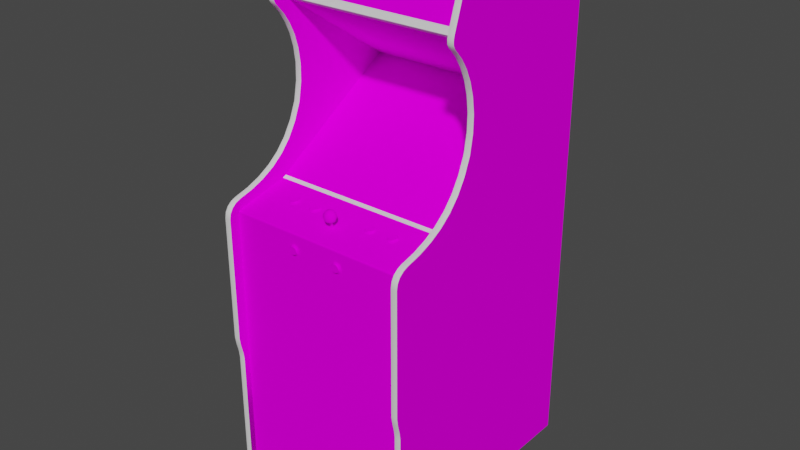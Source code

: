 # Source: elevator.blend  (saved by Blender 2.93.20; exported with 4.5.12 LTS)
import bpy
from mathutils import Matrix  # noqa: F401  (used for matrix-valued properties, if any)

bpy.ops.wm.read_factory_settings(use_empty=True)
scene = bpy.context.scene
scene.name = 'Scene'

# ---- images (referenced by path relative to the original .blend; pixels are not part of the script)
import os
ASSET_DIR = os.environ.get("B2B_ASSET_DIR", "")  # directory of the original .blend (textures are referenced by path, not embedded)
HERE = os.path.dirname(os.path.abspath(__file__))  # packed textures are extracted next to this script under _unpacked/

def load_image(name, relpath, width, height, colorspace="sRGB"):
    """Load a texture the original file referenced (path relative to the .blend, or extracted next to this script)."""
    p = next((c for c in (os.path.join(HERE, relpath), os.path.join(ASSET_DIR, relpath)) if relpath and os.path.exists(c)), "")
    if p:
        img = bpy.data.images.load(p, check_existing=True)
        img.name = name
    else:  # same state as the original file: an image datablock whose file is absent (Cycles renders it pink)
        img = bpy.data.images.new(name, width, height)
        img.source = "FILE"
        img.filepath = "//" + (relpath or name)
    img.colorspace_settings.name = colorspace
    return img
img_elevatormarqueemap_tiff = load_image('elevatormarqueemap.TIFF', 'elevatormarqueemap.TIFF', 1024, 1024, 'sRGB')
img_elevatormonitormap_tiff = load_image('elevatormonitormap.TIFF', 'elevatormonitormap.TIFF', 1024, 1024, 'sRGB')
img_elevatorbezelmap_tiff = load_image('elevatorbezelmap.TIFF', 'elevatorbezelmap.TIFF', 1024, 1024, 'sRGB')
img_elevatortexturesmap_tiff = load_image('elevatortexturesmap.TIFF', 'elevatortexturesmap.TIFF', 1024, 1024, 'sRGB')

# ---- materials (node trees are filled in below, after node groups)
mat_elevatormarquee = bpy.data.materials.new('elevatormarquee')
mat_elevatormarquee.use_transparent_shadow = False
mat_elevatormarquee.roughness = 0.8807
mat_elevatormarquee.specular_intensity = 0.0
mat_elevatormonitor = bpy.data.materials.new('elevatormonitor')
mat_elevatormonitor.use_transparent_shadow = False
mat_elevatormonitor.roughness = 0.8807
mat_elevatormonitor.specular_intensity = 0.0
mat_elevatorbezel = bpy.data.materials.new('elevatorbezel')
mat_elevatorbezel.use_transparent_shadow = False
mat_elevatorbezel.roughness = 0.8807
mat_elevatorbezel.specular_intensity = 0.0
mat_elevatortextures = bpy.data.materials.new('elevatortextures')
mat_elevatortextures.use_transparent_shadow = False
mat_elevatortextures.roughness = 0.8807
mat_elevatortextures.specular_intensity = 0.0
mat_elevatorshiny = bpy.data.materials.new('elevatorshiny')
mat_elevatorshiny.use_transparent_shadow = False
mat_elevatorshiny.roughness = 0.8114
mat_elevatorshiny.specular_intensity = 0.4471

# ---- node groups
ng_auto_smooth = bpy.data.node_groups.new('Auto Smooth', 'GeometryNodeTree')
_s = ng_auto_smooth.interface.new_socket(name='Geometry', in_out='OUTPUT', socket_type='NodeSocketGeometry')
_s = ng_auto_smooth.interface.new_socket(name='Geometry', in_out='INPUT', socket_type='NodeSocketGeometry')
_s = ng_auto_smooth.interface.new_socket(name='Angle', in_out='INPUT', socket_type='NodeSocketFloat')
_s.subtype = 'ANGLE'
_s.min_value = 0.0
_s.max_value = 3.142
ng_auto_smooth.is_modifier = True
_N = ng_auto_smooth.nodes; _L = ng_auto_smooth.links
n0 = _N.new('NodeGroupOutput'); n0.name = 'Group Output'; n0.location = (480, -100)
n1 = _N.new('NodeGroupInput'); n1.name = 'Group Input'; n1.location = (-420, -300)
n2 = _N.new('NodeGroupInput'); n2.name = 'Group Input.001'; n2.location = (-60, -100)
n3 = _N.new('GeometryNodeSetShadeSmooth'); n3.name = 'Set Shade Smooth'; n3.location = (120, -100)
n3.domain = 'EDGE'
n4 = _N.new('GeometryNodeSetShadeSmooth'); n4.name = 'Set Shade Smooth.001'; n4.location = (300, -100)
n5 = _N.new('GeometryNodeInputMeshEdgeAngle'); n5.name = 'Edge Angle'; n5.location = (-420, -220)
n6 = _N.new('GeometryNodeInputEdgeSmooth'); n6.name = 'Is Edge Smooth'; n6.location = (-60, -160)
n7 = _N.new('GeometryNodeInputShadeSmooth'); n7.name = 'Is Face Smooth'; n7.location = (-240, -340)
n8 = _N.new('FunctionNodeBooleanMath'); n8.name = 'Boolean Math'; n8.location = (-60, -220)
n9 = _N.new('FunctionNodeCompare'); n9.name = 'Compare'; n9.location = (-240, -180)
n9.operation = 'LESS_EQUAL'
_L.new(n5.outputs[0], n9.inputs[0])
_L.new(n4.outputs[0], n0.inputs[0])
_L.new(n1.outputs[1], n9.inputs[1])
_L.new(n9.outputs[0], n8.inputs[0])
_L.new(n7.outputs[0], n8.inputs[1])
_L.new(n2.outputs[0], n3.inputs[0])
_L.new(n6.outputs[0], n3.inputs[1])
_L.new(n3.outputs[0], n4.inputs[0])
_L.new(n8.outputs[0], n3.inputs[2])
n0.is_active_output = True

# ---- material node trees
mat_elevatormarquee.use_nodes = True; mat_elevatormarquee.node_tree.nodes.clear()
_N = mat_elevatormarquee.node_tree.nodes; _L = mat_elevatormarquee.node_tree.links
n0 = _N.new('ShaderNodeBsdfPrincipled'); n0.name = 'Principled BSDF'; n0.location = (10, 300)
n0.distribution = 'GGX'
n0.subsurface_method = 'BURLEY'
n0.inputs[2].default_value = 0.8807
n0.inputs[3].default_value = 1.45
n0.inputs[13].default_value = 0.0
n0.inputs[27].default_value = (0.0, 0.0, 0.0, 1.0)
n0.inputs[28].default_value = 1.0
n1 = _N.new('ShaderNodeOutputMaterial'); n1.name = 'Material Output'; n1.location = (300, 300)
n2 = _N.new('ShaderNodeTexImage'); n2.name = 'Image Texture'; n2.location = (-300, 600)
n2.image = img_elevatormarqueemap_tiff
_L.new(n0.outputs[0], n1.inputs[0])
_L.new(n2.outputs[0], n0.inputs[0])
n1.is_active_output = True
mat_elevatormonitor.use_nodes = True; mat_elevatormonitor.node_tree.nodes.clear()
_N = mat_elevatormonitor.node_tree.nodes; _L = mat_elevatormonitor.node_tree.links
n0 = _N.new('ShaderNodeBsdfPrincipled'); n0.name = 'Principled BSDF'; n0.location = (10, 300)
n0.distribution = 'GGX'
n0.subsurface_method = 'BURLEY'
n0.inputs[2].default_value = 0.8807
n0.inputs[3].default_value = 1.45
n0.inputs[13].default_value = 0.0
n0.inputs[27].default_value = (0.0, 0.0, 0.0, 1.0)
n0.inputs[28].default_value = 1.0
n1 = _N.new('ShaderNodeOutputMaterial'); n1.name = 'Material Output'; n1.location = (300, 300)
n2 = _N.new('ShaderNodeTexImage'); n2.name = 'Image Texture'; n2.location = (-300, 600)
n2.image = img_elevatormonitormap_tiff
_L.new(n0.outputs[0], n1.inputs[0])
_L.new(n2.outputs[0], n0.inputs[0])
n1.is_active_output = True
mat_elevatorbezel.use_nodes = True; mat_elevatorbezel.node_tree.nodes.clear()
_N = mat_elevatorbezel.node_tree.nodes; _L = mat_elevatorbezel.node_tree.links
n0 = _N.new('ShaderNodeBsdfPrincipled'); n0.name = 'Principled BSDF'; n0.location = (10, 300)
n0.distribution = 'GGX'
n0.subsurface_method = 'BURLEY'
n0.inputs[2].default_value = 0.8807
n0.inputs[3].default_value = 1.45
n0.inputs[13].default_value = 0.0
n0.inputs[27].default_value = (0.0, 0.0, 0.0, 1.0)
n0.inputs[28].default_value = 1.0
n1 = _N.new('ShaderNodeOutputMaterial'); n1.name = 'Material Output'; n1.location = (300, 300)
n2 = _N.new('ShaderNodeTexImage'); n2.name = 'Image Texture'; n2.location = (-300, 600)
n2.image = img_elevatorbezelmap_tiff
_L.new(n0.outputs[0], n1.inputs[0])
_L.new(n2.outputs[0], n0.inputs[0])
n1.is_active_output = True
mat_elevatortextures.use_nodes = True; mat_elevatortextures.node_tree.nodes.clear()
_N = mat_elevatortextures.node_tree.nodes; _L = mat_elevatortextures.node_tree.links
n0 = _N.new('ShaderNodeBsdfPrincipled'); n0.name = 'Principled BSDF'; n0.location = (10, 300)
n0.distribution = 'GGX'
n0.subsurface_method = 'BURLEY'
n0.inputs[2].default_value = 0.8807
n0.inputs[3].default_value = 1.45
n0.inputs[13].default_value = 0.0
n0.inputs[27].default_value = (0.0, 0.0, 0.0, 1.0)
n0.inputs[28].default_value = 1.0
n1 = _N.new('ShaderNodeOutputMaterial'); n1.name = 'Material Output'; n1.location = (300, 300)
n2 = _N.new('ShaderNodeTexImage'); n2.name = 'Image Texture'; n2.location = (-300, 600)
n2.image = img_elevatortexturesmap_tiff
_L.new(n0.outputs[0], n1.inputs[0])
_L.new(n2.outputs[0], n0.inputs[0])
n1.is_active_output = True
mat_elevatorshiny.use_nodes = True; mat_elevatorshiny.node_tree.nodes.clear()
_N = mat_elevatorshiny.node_tree.nodes; _L = mat_elevatorshiny.node_tree.links
n0 = _N.new('ShaderNodeBsdfPrincipled'); n0.name = 'Principled BSDF'; n0.location = (10, 300)
n0.distribution = 'GGX'
n0.subsurface_method = 'BURLEY'
n0.inputs[2].default_value = 0.8114
n0.inputs[3].default_value = 1.45
n0.inputs[13].default_value = 0.4471
n0.inputs[27].default_value = (0.0, 0.0, 0.0, 1.0)
n0.inputs[28].default_value = 1.0
n1 = _N.new('ShaderNodeOutputMaterial'); n1.name = 'Material Output'; n1.location = (300, 300)
_L.new(n0.outputs[0], n1.inputs[0])
n1.is_active_output = True

# ---- world
world_world = bpy.data.worlds.new('World'); scene.world = world_world
world_world.use_nodes = True; world_world.node_tree.nodes.clear()
_N = world_world.node_tree.nodes; _L = world_world.node_tree.links
n0 = _N.new('ShaderNodeOutputWorld'); n0.name = 'World Output'; n0.location = (300, 300)
n1 = _N.new('ShaderNodeBackground'); n1.name = 'Background'; n1.location = (10, 300)
n1.inputs[0].default_value = (0.05088, 0.05088, 0.05088, 1.0)
_L.new(n1.outputs[0], n0.inputs[0])
n0.is_active_output = True
world_world.color = (0.05088, 0.05088, 0.05088)
world_world.use_sun_shadow = False
world_world.sun_shadow_jitter_overblur = 0.0

# ---- meshes
me_elevator = bpy.data.meshes.new('elevator')
me_elevator.from_pydata([(-0.2878, 0.6891, -0.0945), (0.2837, 0.6891, -0.0945), (-0.1206, 0.0727, -0.1219), (-0.002087, 0.07345, -0.1206), (-0.002087, 0.122, -0.1919), (-0.1219, 0.1199, -0.1928), (-0.002087, 0.1628, -0.2665), (0.1164, 0.161, -0.2662), (-0.1206, 0.161, -0.2662), (0.1164, 0.0727, -0.1219), (0.1177, 0.1199, -0.1928), (0.188, 0.1582, -0.2651), (-0.1176, 0.1846, -0.311), (-0.1827, 0.1805, -0.3055), (0.1134, 0.1846, -0.311), (-0.1176, 0.04299, -0.07961), (0.191, 0.1172, -0.1939), (-0.2878, 0.2851, -0.4131), (-0.2878, 0.02921, -0.00376), (0.2837, 0.2851, -0.4131), (-0.3069, 0.07046, 0.04322), (-0.3069, 0.09914, 0.007708), (0.2837, 0.07046, 0.04322), (0.2837, 0.09914, 0.007708), (-0.2878, 0.07046, 0.04322), (-0.2878, -0.414, 0.2129), (-0.2878, 0.09914, 0.007708), (0.3027, 0.3956, -0.4387), (0.3027, 0.1777, -0.04925), (0.3027, -0.4631, 0.2032), (0.2837, 0.5845, -0.5438), (0.2837, -0.4877, 0.1998), (0.3027, -0.4877, 0.1998), (0.3027, 0.3994, -0.4477), (-0.3069, -0.4877, 0.1998), (-0.2878, 0.5845, -0.5438), (-0.3069, 0.5567, 0.004858), (0.2837, 0.5567, 0.004858), (0.2837, 0.7342, -0.083), (0.2837, 0.1777, -0.04925), (-0.2878, 0.5567, 0.004858), (-0.2878, 0.7342, -0.083), (-0.2878, 0.1777, -0.04925), (0.2837, -0.8745, -0.5438), (0.2837, -0.8745, 0.1802), (0.2837, -0.117, 0.1802), (-0.2878, -0.8745, 0.1802), (-0.2878, -0.117, 0.1802), (-0.2878, -0.8745, -0.5438), (-0.2878, 0.5646, -0.5438), (0.2837, 0.5646, -0.5438), (0.3027, 0.09914, 0.007708), (0.3027, 0.07046, 0.04322), (0.3027, -0.414, 0.2129), (0.2837, 0.5226, -0.05686), (0.2837, 0.4252, -0.06281), (0.2837, 0.4608, -0.04646), (-0.2878, 0.4252, -0.06281), (-0.2878, 0.4608, -0.04646), (0.3027, 0.5845, -0.5438), (0.2837, -0.0139, 0.1741), (-0.2878, 0.02406, 0.007847), (-0.2878, -0.0139, 0.1741), (0.2837, 0.02406, 0.007847), (-0.3069, 0.229, -0.06978), (-0.00697, 0.04464, 0.1366), (0.003225, 0.03402, 0.1381), (0.002796, 0.04464, 0.1366), (-0.01228, 0.03402, 0.1041), (-0.009872, 0.02426, 0.1079), (-0.01518, 0.02426, 0.114), (-0.2335, -0.9218, -0.4876), (0.3027, 0.5567, 0.004858), (0.3027, 0.5306, -0.04399), (0.1993, -0.9218, -0.4451), (0.3027, 0.5222, -0.04907), (0.2837, -0.01972, 0.18), (-0.2878, -0.01972, 0.18), (0.1741, 0.01813, 0.06253), (0.1608, 0.01641, 0.07004), (0.2292, -0.938, -0.4135), (-0.2334, -0.938, -0.4135), (-0.2334, -0.8745, -0.4135), (0.2292, -0.938, 0.1099), (0.2292, -0.8745, -0.4135), (-0.2334, -0.938, 0.1099), (0.2292, -0.8745, 0.1099), (-0.2334, -0.8745, 0.1099), (0.06156, -0.05993, 0.1864), (0.3027, 0.7361, -0.07191), (-0.007654, 0.05276, 0.1113), (-0.01785, 0.04464, 0.1128), (-0.01146, 0.05276, 0.1157), (0.01367, 0.04464, 0.1128), (0.01507, 0.03402, 0.1122), (0.008108, 0.03402, 0.1041), (-0.2335, -0.9006, -0.4664), (-0.2035, -0.9006, -0.4664), (-0.2035, -0.9218, -0.4876), (-0.07492, -0.05222, 0.1864), (-0.0984, 0.01813, 0.06253), (-0.09129, 0.01377, 0.08156), (0.0984, 0.01813, 0.06253), (0.08504, 0.01641, 0.07004), (-0.1875, 0.01641, 0.07004), (-0.083, -0.07442, 0.1864), (0.2837, -0.03038, 0.2129), (0.3027, -0.03038, 0.2129), (-0.3069, 0.3837, -0.07486), (-0.2878, 0.3369, -0.08107), (-0.2878, 0.3837, -0.07486), (0.2837, 0.3369, -0.08107), (0.2293, -0.9006, -0.4664), (0.2293, -0.9218, -0.4876), (-0.2335, -0.8756, -0.431), (0.2293, -0.8756, -0.431), (0.1993, -0.8756, -0.431), (0.1993, -0.8756, -0.5018), (0.2293, -0.8756, -0.5018), (0.1661, 0.01318, 0.08417), (-0.007399, 0.03402, 0.1381), (-0.006143, 0.02426, 0.1338), (0.001969, 0.02426, 0.1338), (-0.01924, 0.03402, 0.1122), (-0.01634, 0.02426, 0.122), (-0.02075, 0.03402, 0.1227), (0.2837, 0.7017, -0.05368), (-0.1065, 0.01318, 0.08417), (-0.07389, -0.08168, 0.1801), (-0.06804, -0.07955, 0.1801), (-0.07101, -0.07442, 0.1832), (-0.06501, -0.06403, 0.1832), (-0.06573, -0.06813, 0.1832), (-0.06016, -0.07015, 0.1801), (-0.002087, 0.01768, 0.12), (0.005698, 0.02426, 0.1079), (0.08735, 0.00587, 0.08777), (0.0932, 0.005396, 0.08985), (0.09423, 0.009713, 0.08484), (0.1076, 0.01143, 0.07732), (0.1055, 0.01063, 0.08084), (0.11, 0.006759, 0.08387), (-0.2335, -0.9218, -0.4451), (-0.2035, -0.9306, -0.4664), (0.06684, -0.07442, 0.1864), (-0.09129, 0.01721, 0.06653), (0.01101, 0.04464, 0.1313), (0.01658, 0.03402, 0.1227), (0.01507, 0.04464, 0.1225), (-0.002087, 0.05578, 0.12), (0.1858, 0.0119, 0.0614), (0.181, 0.01279, 0.0575), (0.1781, 0.01466, 0.06319), (-0.1882, 0.01235, 0.07332), (-0.1875, 0.01326, 0.06932), (-0.1931, 0.0107, 0.06666), (-0.002087, 0.03402, 0.1011), (-0.002087, 0.05276, 0.1097), (-0.002087, 0.04464, 0.1027), (-0.01146, 0.04464, 0.1054), (0.1993, -0.9006, -0.4664), (0.1993, -0.9306, -0.4664), (0.1661, 0.01781, 0.06391), (0.17, 0.01498, 0.06181), (0.1552, 0.0107, 0.06666), (0.1541, 0.00933, 0.07264), (0.1601, 0.01235, 0.07332), (0.08258, 0.0119, 0.0614), (0.07947, 0.0107, 0.06666), (0.08504, 0.01326, 0.06932), (0.08712, 0.01063, 0.08084), (0.08504, 0.01143, 0.07732), (0.07947, 0.007963, 0.07861), (0.3027, 0.6297, -0.07621), (0.3027, 0.4985, -0.4799), (0.3027, 0.5233, -0.488), (0.3027, 0.6545, -0.08426), (-0.2335, -0.9006, -0.4964), (-0.2335, -0.8756, -0.5018), (-0.2035, -0.8756, -0.5018), (-0.2035, -0.8756, -0.431), (-0.2035, -0.9006, -0.4364), (0.1993, -0.9006, -0.4964), (0.1993, -0.9006, -0.4364), (0.2293, -0.9006, -0.4964), (-0.2035, -0.9006, -0.4964), (-0.165, 0.01326, 0.06932), (-0.1642, 0.01235, 0.07332), (-0.1583, 0.00933, 0.07264), (-0.1673, 0.01279, 0.0575), (-0.1731, 0.01326, 0.05542), (-0.1742, 0.01498, 0.06181), (-0.06327, -0.0525, 0.1801), (-0.06804, -0.0485, 0.1801), (-0.07101, -0.05364, 0.1832), (-0.07909, -0.05221, 0.1832), (-0.07492, -0.05221, 0.1832), (-0.07389, -0.04637, 0.1801), (0.01216, 0.03402, 0.1323), (0.01216, 0.02426, 0.122), (0.008795, 0.02426, 0.1294), (0.06684, -0.05364, 0.1832), (0.07075, -0.05221, 0.1832), (0.06972, -0.04637, 0.1801), (0.06156, -0.06813, 0.1832), (0.06084, -0.06403, 0.1832), (0.05491, -0.06402, 0.1801), (-0.1184, 0.00933, 0.07264), (-0.1173, 0.007963, 0.07861), (-0.1118, 0.01143, 0.07732), (-0.1094, 0.01279, 0.0575), (-0.1142, 0.0119, 0.0614), (-0.1097, 0.01407, 0.06581), (0.2837, 0.4903, -0.02738), (0.2837, 0.5131, -0.007105), (-0.2878, 0.5131, -0.007105), (0.3027, 0.5131, -0.007105), (0.3027, 0.4903, -0.02738), (-0.3069, 0.4903, -0.02738), (-0.3069, 0.5131, -0.007105), (-0.1594, 0.007963, 0.07861), (-0.1794, 0.005396, 0.08985), (-0.1731, 0.005396, 0.08985), (-0.1742, 0.009713, 0.08484), (0.1631, 0.00587, 0.08777), (0.169, 0.005396, 0.08985), (0.17, 0.009713, 0.08484), (0.1629, 0.01063, 0.08084), (0.1608, 0.01143, 0.07732), (0.1552, 0.007963, 0.07861), (-0.004989, 0.05276, 0.1299), (-0.01924, 0.04464, 0.1225), (-0.2335, -0.9006, -0.4364), (-0.1783, 0.009713, 0.08484), (-0.1822, 0.01003, 0.08345), (-0.1852, 0.00587, 0.08777), (-0.1942, 0.00933, 0.07264), (-0.1931, 0.007963, 0.07861), (-0.1875, 0.01143, 0.07732), (0.08712, 0.01407, 0.06581), (0.09032, 0.01466, 0.06319), (0.08735, 0.01279, 0.0575), (0.1053, 0.01279, 0.0575), (0.09943, 0.01326, 0.05542), (0.0984, 0.01498, 0.06181), (0.1023, 0.01466, 0.06319), (0.1055, 0.01407, 0.06581), (0.11, 0.0119, 0.0614), (0.1132, 0.007963, 0.07861), (0.1142, 0.00933, 0.07264), (0.1083, 0.01235, 0.07332), (-0.08675, 0.006759, 0.08387), (-0.08364, 0.007963, 0.07861), (-0.08921, 0.01143, 0.07732), (-0.09449, 0.01003, 0.08345), (-0.0984, 0.009713, 0.08484), (-0.09737, 0.005396, 0.08985), (-0.3069, 0.01872, 0.1723), (-0.3069, 0.03093, 0.126), (0.2837, 0.03093, 0.126), (-0.2878, 0.01872, 0.1723), (-0.08597, -0.0485, 0.1801), (-0.09074, -0.0525, 0.1801), (-0.0862, -0.05632, 0.1832), (-0.089, -0.06403, 0.1832), (-0.08828, -0.05992, 0.1832), (-0.09385, -0.05789, 0.1801), (-0.09385, -0.07015, 0.1801), (-0.09074, -0.07555, 0.1801), (-0.0862, -0.07174, 0.1832), (-0.083, -0.07442, 0.1832), (0.08968, -0.05789, 0.1801), (0.08657, -0.0525, 0.1801), (0.08202, -0.05632, 0.1832), (0.08657, -0.07555, 0.1801), (0.08968, -0.07015, 0.1801), (0.08411, -0.06813, 0.1832), (0.1833, 0.01143, 0.07732), (0.1813, 0.01063, 0.08084), (0.1858, 0.006759, 0.08387), (0.1781, 0.01003, 0.08345), (0.1741, 0.009713, 0.08484), (0.1752, 0.005396, 0.08985), (-0.1026, 0.009713, 0.08484), (-0.1065, 0.01003, 0.08345), (-0.1094, 0.00587, 0.08777), (-0.1036, 0.005396, 0.08985), (0.08202, -0.07174, 0.1832), (0.06972, -0.08168, 0.1801), (0.07595, -0.08168, 0.1801), (0.07492, -0.07584, 0.1832), (-0.1065, 0.01466, 0.06319), (-0.1026, 0.01498, 0.06181), (-0.1036, 0.01326, 0.05542), (-0.0984, 0.01498, 0.06181), (-0.09449, 0.01466, 0.06319), (-0.09152, 0.01279, 0.0575), (0.1629, 0.01407, 0.06581), (0.1661, 0.01466, 0.06319), (0.1631, 0.01279, 0.0575), (0.1813, 0.01407, 0.06581), (0.1833, 0.01326, 0.06932), (0.1889, 0.0107, 0.06666), (0.1889, 0.007963, 0.07861), (0.07075, -0.07584, 0.1832), (0.05599, -0.07015, 0.1801), (0.0591, -0.07555, 0.1801), (0.06364, -0.07174, 0.1832), (-0.1852, 0.01279, 0.0575), (-0.19, 0.0119, 0.0614), (-0.1854, 0.01407, 0.06581), (-0.1822, 0.01466, 0.06319), (-0.1783, 0.01498, 0.06181), (-0.1794, 0.01326, 0.05542), (0.07595, -0.04637, 0.1801), (0.07883, -0.05364, 0.1832), (-0.01634, 0.03402, 0.1323), (-0.009872, 0.05276, 0.1267), (-0.01518, 0.04464, 0.1313), (0.007281, 0.05276, 0.1157), (0.007281, 0.04464, 0.1054), (0.008108, 0.05276, 0.1215), (0.06387, -0.0485, 0.1801), (0.0591, -0.0525, 0.1801), (0.06364, -0.05632, 0.1832), (-0.06327, -0.07555, 0.1801), (-0.08675, 0.0119, 0.0614), (-0.08921, 0.01326, 0.06932), (-0.08849, 0.01235, 0.07332), (-0.08255, 0.00933, 0.07264), (0.01101, 0.02426, 0.114), (-0.2878, 0.2852, -0.0799), (-0.3069, 0.2852, -0.0799), (0.2837, 0.2852, -0.0799), (-0.3069, -0.4631, 0.2032), (-0.2878, -0.4631, 0.2032), (0.2837, -0.4378, 0.2094), (0.07839, 0.00933, 0.07264), (0.09943, 0.005396, 0.08985), (0.1053, 0.00587, 0.08777), (0.1023, 0.01003, 0.08345), (0.0984, 0.009713, 0.08484), (-0.3069, 0.001479, 0.2011), (0.2837, 0.001479, 0.2011), (0.2837, 0.01263, 0.1874), (0.3027, 0.001479, 0.2011), (-0.07909, -0.05222, 0.1864), (-0.06781, -0.05632, 0.1864), (-0.1125, 0.01235, 0.07332), (-0.1118, 0.01326, 0.06932), (-0.1173, 0.0107, 0.06666), (-0.1118, 0.01458, 0.07804), (0.0008147, 0.05276, 0.1299), (0.005698, 0.05276, 0.1267), (-0.1702, 0.01003, 0.08345), (-0.3069, 0.1347, -0.02327), (0.3027, 0.1347, -0.02327), (-0.2878, 0.1347, -0.02327), (-0.1702, 0.01466, 0.06319), (-0.06781, -0.07174, 0.1832), (-0.01297, 0.02426, 0.1294), (-0.1875, 0.01458, 0.07804), (-0.2335, -0.9306, -0.4664), (0.2293, -0.9218, -0.4451), (0.2293, -0.9306, -0.4664), (-0.2035, -0.9218, -0.4451), (0.1993, -0.9218, -0.4876), (0.3027, 0.04795, 0.0828), (0.2837, 0.04795, 0.0828), (-0.2878, 0.04795, 0.0828), (0.08411, -0.05992, 0.1832), (0.08483, -0.06403, 0.1832), (0.09076, -0.06402, 0.1801), (-0.3069, 0.532, 0.006808), (0.06156, -0.06813, 0.1864), (0.1083, 0.01549, 0.07404), (-0.08828, -0.06813, 0.1864), (-0.1097, 0.01721, 0.06653), (0.1629, 0.01377, 0.08156), (0.1661, 0.01003, 0.08345), (-0.06781, -0.07174, 0.1864), (-0.07492, -0.07585, 0.1864), (-0.07909, -0.07584, 0.1832), (-0.083, -0.05364, 0.1864), (-0.083, -0.05364, 0.1832), (0.1601, 0.01549, 0.07404), (-0.004588, -0.01598, 0.1134), (0.0004136, -0.01598, 0.1134), (0.0004136, 0.03357, 0.12), (0.0004136, -0.01532, 0.1085), (-0.004588, -0.01532, 0.1085), (-0.004588, 0.03424, 0.1151), (-0.004588, 0.03357, 0.12), (0.0004136, 0.03424, 0.1151), (-0.06781, -0.05632, 0.1832), (-0.06573, -0.05992, 0.1832), (-0.06016, -0.05789, 0.1801), (-0.07101, -0.05364, 0.1864), (0.1583, 0.0119, 0.0614), (0.1583, 0.006759, 0.08387), (0.05599, -0.05789, 0.1801), (-0.08364, 0.0107, 0.06666), (-0.09493, -0.06402, 0.1801), (-0.08012, -0.04637, 0.1801), (-0.09737, 0.01326, 0.05542), (0.1132, 0.0107, 0.06666), (0.19, 0.00933, 0.07264), (-0.1673, 0.00587, 0.08777), (-0.1625, 0.006759, 0.08387), (-0.167, 0.01063, 0.08084), (0.0932, 0.01326, 0.05542), (-0.1594, 0.0107, 0.06666), (-0.1625, 0.0119, 0.0614), (-0.167, 0.01407, 0.06581), (-0.08597, -0.07955, 0.1801), (-0.08012, -0.08168, 0.1801), (-0.1142, 0.006759, 0.08387), (-0.19, 0.006759, 0.08387), (0.181, 0.00587, 0.08777), (-0.05908, -0.06402, 0.1801), (0.08712, 0.01377, 0.08156), (-0.08921, 0.01641, 0.07004), (-0.08849, 0.01549, 0.07404), (0.003479, 0.05276, 0.1113), (-0.01228, 0.05276, 0.1215), (0.09032, 0.01318, 0.08417), (0.09032, 0.01003, 0.08345), (0.1813, 0.01721, 0.06653), (0.1741, 0.01498, 0.06181), (0.07075, -0.07585, 0.1864), (0.06364, -0.07174, 0.1864), (-0.3069, -0.01325, 0.2098), (-0.1642, 0.01549, 0.07404), (-0.165, 0.01458, 0.07804), (-0.167, 0.01377, 0.08156), (0.1752, 0.01326, 0.05542), (0.169, 0.01326, 0.05542), (-0.1854, 0.01377, 0.08156), (-0.0984, 0.01286, 0.08556), (0.1833, 0.01458, 0.07804), (0.1813, 0.01377, 0.08156), (-0.002087, 0.02426, 0.1056), (0.07492, -0.05222, 0.1864), (0.07883, -0.05364, 0.1864), (0.1833, 0.01641, 0.07004), (0.08411, -0.06813, 0.1864), (0.08202, -0.07174, 0.1864), (0.2837, 0.7324, -0.05845), (-0.3069, 0.7324, -0.05845), (-0.2878, 0.522, 0.001346), (0.2837, 0.522, 0.001346), (-0.3069, 0.522, 0.001346), (-0.09449, 0.01781, 0.06391), (-0.1742, 0.01813, 0.06253), (-0.06573, -0.05993, 0.1864), (-0.06501, -0.06403, 0.1864), (-0.1783, 0.01813, 0.06253), (0.06684, -0.07442, 0.1832), (-0.1097, 0.01063, 0.08084), (-0.165, 0.01143, 0.07732), (0.1076, 0.01326, 0.06932), (0.08432, 0.01235, 0.07332), (0.08432, 0.01549, 0.07404), (-0.07492, -0.07584, 0.1832), (0.1608, 0.01326, 0.06932), (0.09423, 0.01498, 0.06181), (-0.1854, 0.01063, 0.08084), (-0.09129, 0.01063, 0.08084), (0.06156, -0.05992, 0.1832), (0.1055, 0.01377, 0.08156), (0.08202, -0.05632, 0.1864), (0.1741, 0.01286, 0.08556), (0.06084, -0.06403, 0.1864), (0.1781, 0.01781, 0.06391), (0.08504, 0.01458, 0.07804), (0.1055, 0.01721, 0.06653), (-0.1118, 0.01641, 0.07004), (-0.0862, -0.07174, 0.1864), (0.06387, -0.07955, 0.1801), (0.08258, 0.006759, 0.08387), (0.0818, -0.0485, 0.1801), (0.07492, -0.05221, 0.1832), (-0.09152, 0.00587, 0.08777), (0.0818, -0.07955, 0.1801), (0.2837, -0.0168, 0.1792), (0.2837, -0.01457, 0.1771), (-0.2878, -0.01457, 0.1771), (-0.2878, -0.0168, 0.1792), (-0.09129, 0.01407, 0.06581), (-0.08828, -0.06813, 0.1832), (0.1841, 0.01235, 0.07332), (0.07883, -0.07442, 0.1832), (0.07075, -0.05222, 0.1864), (0.06684, -0.05364, 0.1864), (-0.167, 0.01721, 0.06653), (-0.165, 0.01641, 0.07004), (0.1608, 0.01458, 0.07804), (0.0984, 0.01286, 0.08556), (0.09423, 0.01286, 0.08556), (-0.1822, 0.01781, 0.06391), (-0.1854, 0.01721, 0.06653), (0.1841, 0.01549, 0.07404), (0.09032, 0.01781, 0.06391), (0.07492, -0.07585, 0.1864), (0.07883, -0.07442, 0.1864), (-0.1742, 0.01286, 0.08556), (-0.1065, 0.01781, 0.06391), (0.08483, -0.06403, 0.1864), (-0.08828, -0.05993, 0.1864), (-0.0862, -0.05632, 0.1864), (-0.1822, 0.01318, 0.08417), (0.06364, -0.05632, 0.1864), (-0.06573, -0.06813, 0.1864), (0.1781, 0.01318, 0.08417), (0.1629, 0.01721, 0.06653), (0.1076, 0.01458, 0.07804), (0.17, 0.01286, 0.08556), (-0.08921, 0.01458, 0.07804), (0.08712, 0.01721, 0.06653), (-0.1026, 0.01286, 0.08556), (-0.1125, 0.01549, 0.07404), (0.09423, 0.01813, 0.06253), (-0.09449, 0.01318, 0.08417), (-0.1097, 0.01377, 0.08156), (-0.1702, 0.01781, 0.06391), (0.1023, 0.01781, 0.06391), (0.1023, 0.01318, 0.08417), (-0.1702, 0.01318, 0.08417), (0.1076, 0.01641, 0.07004), (-0.1882, 0.01549, 0.07404), (0.17, 0.01813, 0.06253), (-0.1026, 0.01813, 0.06253), (-0.07101, -0.07442, 0.1864), (-0.1783, 0.01286, 0.08556), (-0.07909, -0.07585, 0.1864), (-0.089, -0.06403, 0.1864), (0.08411, -0.05993, 0.1864), (0.2293, -0.9006, -0.4364), (-0.226, 0.09376, -0.1074), (-0.1952, 0.1172, -0.1939), (-0.2259, 0.1365, -0.1757), (-0.002087, 0.1863, -0.3126), (-0.002087, 0.2206, -0.3103), (0.188, 0.07216, -0.1244), (0.2245, 0.1385, -0.179), (0.1152, 0.2206, -0.3103), (0.116, 0.06238, -0.05718), (-0.002087, 0.04244, -0.07755), (-0.002087, 0.06184, -0.05656), (0.2245, 0.08875, -0.09939), (-0.1921, 0.07216, -0.1244), (0.2932, -0.4142, 0.2144), (0.2932, -0.03014, 0.2143), (0.2932, 0.0716, 0.04419), (0.2932, 0.04929, 0.08352), (-0.2974, -0.4142, 0.2144), (-0.2974, -0.03014, 0.2143), (-0.3069, -0.03038, 0.2129), (-0.2974, 0.0716, 0.04419), (-0.2974, 0.04929, 0.08352), (-0.2974, 0.4601, -0.04497), (-0.2974, 0.7238, -0.04924), (-0.2974, 0.557, 0.006361), (0.3027, 0.4252, -0.06281), (0.3027, 0.4608, -0.04646), (0.2932, 0.4601, -0.04497), (0.2932, 0.7238, -0.04924), (0.2932, 0.557, 0.006361), (0.2932, 0.1783, -0.04795), (0.2837, 0.229, -0.06978), (-0.2974, 0.1783, -0.04795), (-0.3069, 0.1777, -0.04925), (-0.3069, 0.7232, -0.05036), (-0.2974, 0.586, -0.5438), (-0.2974, 0.7353, -0.08336), (0.2837, 0.7232, -0.05036), (0.3027, 0.7342, -0.083), (0.2932, 0.586, -0.5438), (0.2932, 0.7353, -0.08336), (-0.3069, -0.414, 0.2129), (-0.2974, -0.8745, 0.2013), (-0.2974, -0.4879, 0.2012), (0.2837, -0.414, 0.2129), (0.2932, -0.8745, 0.2013), (0.2932, -0.4879, 0.2012), (0.3027, 0.229, -0.06978), (0.2932, 0.2295, -0.06847), (0.3027, 0.2852, -0.0799), (0.3027, 0.3369, -0.08107), (0.2932, 0.3369, -0.07957), (-0.2878, 0.229, -0.06978), (-0.2974, 0.2295, -0.06847), (-0.2974, 0.3369, -0.07957), (0.2932, 0.4243, -0.06114), (0.2932, 0.3833, -0.07319), (-0.2974, 0.4243, -0.06114), (-0.3069, 0.4608, -0.04646), (-0.3069, 0.4252, -0.06281), (-0.2974, 0.3833, -0.07319), (0.2837, 0.5356, -0.03948), (-0.2878, 0.5551, -0.04666), (-0.2878, 0.5356, -0.03948), (0.2932, 0.002431, 0.2023), (-0.2974, 0.002431, 0.2023), (-0.3069, 0.01263, 0.1874), (-0.2974, -0.01283, 0.2111), (0.2932, -0.01283, 0.2111), (0.2837, 0.5551, -0.04666), (-0.2974, -0.8745, -0.5438), (0.2932, -0.8745, -0.5438), (0.2837, -0.8745, 0.1998), (-0.2878, -0.8745, 0.1998), (0.3027, -0.8745, -0.5438), (0.3027, -0.8745, 0.1998), (-0.3069, -0.8745, -0.5438), (-0.3069, 0.5845, -0.5438), (-0.2974, 0.4892, -0.02621), (-0.2974, 0.5121, -0.006087), (0.2932, 0.4892, -0.02621), (0.2932, 0.5121, -0.006087), (0.3027, 0.01872, 0.1723), (0.2932, 0.03227, 0.1263), (0.2932, 0.02002, 0.1728), (-0.2974, 0.03227, 0.1263), (-0.2974, 0.02002, 0.1728), (-0.1921, 0.1582, -0.2651), (-0.226, 0.1856, -0.2543), (-0.2878, 0.7232, -0.05036), (-0.2878, 0.7324, -0.05845), (-0.2974, 0.7336, -0.05764), (0.3027, 0.7232, -0.05036), (0.3027, 0.7324, -0.05845), (0.2932, 0.7336, -0.05764), (0.1785, 0.1805, -0.3055), (0.224, 0.2218, -0.3125), (0.2837, 0.5338, -0.04025), (-0.2878, 0.5338, -0.04025), (-0.2878, 0.5226, -0.05686), (-0.2878, 0.03093, 0.126), (0.3027, 0.03093, 0.126), (-0.2878, 0.7017, -0.05368), (0.2837, 0.7113, -0.05547), (-0.2878, 0.7113, -0.05547), (0.2837, 0.7201, -0.05968), (0.2932, 0.1356, -0.02197), (0.2932, 0.1002, 0.009009), (-0.2974, 0.1356, -0.02197), (-0.2974, 0.1002, 0.009009), (0.2837, 0.1347, -0.02327), (-0.2974, 0.7374, -0.0717), (0.2932, 0.7374, -0.0717), (0.2932, 0.2852, -0.07839), (-0.2974, 0.2852, -0.07839), (-0.2878, 0.4903, -0.02738), (0.2932, -0.4634, 0.2046), (0.2932, -0.4381, 0.2108), (-0.2974, -0.4634, 0.2046), (-0.2974, -0.4381, 0.2108), (-0.3069, -0.4378, 0.2094), (0.2932, 0.5314, 0.008196), (0.2837, 0.5439, 0.007558), (0.2837, 0.532, 0.006808), (-0.2974, 0.5314, 0.008196), (-0.3069, 0.5439, 0.007558), (0.1785, 0.04594, -0.08562), (0.1134, 0.04299, -0.07961), (0.2234, 0.06177, -0.05623), (0.2837, 0.02921, -0.00376), (-0.2257, 0.2213, -0.3116), (-0.2974, 0.5211, 0.002476), (0.2932, 0.5211, 0.002476), (-0.1827, 0.04594, -0.08562), (-0.2273, 0.06162, -0.05635), (-0.2878, 0.001479, 0.2011), (-0.2878, 0.01263, 0.1874), (-0.2974, 0.01379, 0.1882), (0.3027, 0.01263, 0.1874), (0.2932, 0.01379, 0.1882), (0.3027, 0.3837, -0.07486), (0.2245, 0.1859, -0.2548), (-0.1195, 0.06186, -0.05664), (-0.2878, 0.532, 0.006808), (-0.2878, 0.5439, 0.007558), (-0.2974, 0.5439, 0.009054), (0.3027, 0.532, 0.006808), (0.3027, 0.5439, 0.007558), (0.2932, 0.5439, 0.009054), (-0.2878, -0.03038, 0.2129), (-0.2878, -0.01325, 0.2098), (0.3027, -0.01325, 0.2098), (0.3027, -0.4378, 0.2094), (-0.2878, -0.4378, 0.2094), (-0.2878, -0.4877, 0.1998), (0.2837, 0.01872, 0.1723), (-0.2878, 0.7361, -0.07191), (0.2837, -0.01325, 0.2098), (-0.3069, 0.7342, -0.083), (-0.3069, 0.7361, -0.07191), (0.2837, 0.7361, -0.07191), (0.3027, 0.522, 0.001346), (-0.1184, 0.2206, -0.3103), (0.2837, 0.3837, -0.07486), (-0.3069, 0.3369, -0.08107), (-0.3069, 0.04795, 0.0828), (0.2837, -0.4631, 0.2032), (-0.3069, -0.8745, 0.1998), (-0.2878, 0.7201, -0.05968), (0.2837, 0.5345, -0.03957), (-0.2878, 0.5345, -0.03957)], [], [(84, 86, 83, 80), (10, 4, 3, 9), (685, 72, 567, 686), (6, 8, 5, 4), (565, 593, 563, 564), (8, 625, 539, 5), (566, 632, 447, 575), (7, 11, 633, 14), (671, 15, 2, 550), (8, 6, 541, 12), (9, 3, 547, 665), (10, 16, 11, 7), (14, 545, 542, 541), (665, 547, 548, 546), (5, 539, 550, 2), (116, 117, 182, 183), (625, 8, 12, 13), (497, 498, 138, 341), (20, 21, 579), (22, 23, 582), (24, 25, 26), (27, 678, 588), (28, 29, 27), (30, 43, 31), (32, 612, 33), (615, 614, 34), (35, 692, 48), (36, 696, 615), (571, 615, 579), (37, 38, 30), (39, 30, 582), (40, 35, 41), (42, 25, 35), (624, 623, 258, 257), (294, 292, 531, 100), (113, 364, 161, 366), (126, 641, 642, 640), (51, 52, 53), (346, 99, 196, 195), (597, 596, 615), (55, 56, 30), (57, 35, 58), (612, 59, 33), (471, 516, 226, 281), (43, 610, 31), (32, 613, 612), (614, 705, 34), (48, 692, 611), (571, 64, 615), (42, 35, 590), (39, 569, 30), (95, 320, 93, 94), (94, 330, 135, 95), (175, 176, 173, 174), (27, 585, 28), (176, 72, 73), (18, 61, 63, 667), (43, 30, 577, 609), (85, 83, 86, 87), (88, 144, 446, 442), (643, 706, 642, 641), (637, 17, 19, 54), (667, 19, 17, 18), (81, 85, 87, 82), (453, 104, 510, 434), (176, 630, 72), (175, 33, 59), (320, 423, 319, 93), (123, 91, 159, 68), (96, 142, 232), (97, 98, 185), (146, 353, 352, 67), (103, 425, 469, 102), (79, 119, 440, 78), (508, 105, 380, 99), (102, 469, 375), (20, 579, 557), (22, 582, 106), (107, 53, 52), (24, 687, 25), (702, 108, 615), (109, 35, 110), (111, 701, 30), (112, 113, 184), (365, 181, 232, 142), (388, 392, 386, 387), (118, 184, 182, 117), (179, 185, 177, 178), (198, 200, 199, 147), (70, 123, 68, 69), (77, 47, 45, 76), (307, 204, 305, 306), (256, 482, 254, 255), (134, 122, 121), (316, 360, 121, 120), (491, 290, 289, 483), (372, 271, 370, 371), (233, 223, 505, 533), (76, 484, 487, 77), (366, 182, 184, 113), (442, 446, 507), (145, 100, 422), (75, 563, 27), (75, 564, 563), (9, 543, 16, 10), (149, 90, 92), (78, 440, 501), (241, 167, 239, 240), (197, 403, 195, 196), (95, 135, 441, 156), (423, 320, 158, 157), (160, 161, 74), (329, 401, 327, 328), (302, 150, 300, 301), (384, 195, 403, 261), (245, 244, 102, 525), (181, 185, 179, 180), (664, 666, 549, 543), (537, 184, 118, 115), (114, 178, 177, 232), (155, 236, 153, 154), (290, 304, 288, 289), (263, 384, 261, 262), (276, 287, 274, 275), (134, 199, 200), (340, 341, 338, 339), (395, 131, 419, 396), (299, 398, 297, 298), (295, 488, 326, 296), (213, 214, 30), (653, 35, 215), (11, 679, 634, 633), (218, 219, 615), (243, 410, 465, 244), (415, 128, 463, 382), (205, 468, 400, 206), (141, 248, 139, 140), (159, 90, 157, 158), (148, 321, 353, 146), (71, 177, 185, 98), (304, 457, 478, 288), (187, 459, 220, 188), (310, 311, 308, 309), (350, 207, 348, 349), (265, 263, 262, 266), (328, 253, 252, 329), (202, 481, 314, 203), (278, 280, 418, 279), (257, 258, 557), (693, 259, 106), (639, 620, 107), (260, 687, 638), (240, 465, 410, 241), (223, 233, 221, 222), (212, 291, 210, 211), (476, 127, 101, 100), (284, 458, 416, 285), (154, 310, 309, 155), (191, 358, 189, 190), (138, 426, 136, 137), (133, 419, 131, 132), (281, 226, 225, 282), (255, 283, 286, 256), (296, 404, 294, 295), (188, 411, 186, 187), (396, 192, 394, 395), (132, 359, 325, 133), (208, 416, 458, 209), (203, 322, 201, 202), (172, 479, 170, 171), (238, 153, 236, 237), (163, 428, 435, 436), (66, 122, 200, 198), (90, 159, 91, 92), (321, 148, 93, 319), (231, 424, 92, 91), (194, 394, 192, 193), (269, 489, 267, 268), (298, 163, 436, 299), (323, 400, 468, 324), (134, 135, 330), (134, 70, 69), (590, 35, 331), (64, 332, 615), (569, 333, 30), (27, 587, 585), (615, 334, 658), (35, 691, 335), (30, 704, 336), (490, 277, 303, 406), (226, 379, 224, 225), (28, 53, 29), (37, 575, 38), (176, 89, 631), (36, 572, 696), (40, 41, 627), (485, 60, 62, 486), (160, 74, 183), (342, 604, 557), (343, 344, 106), (676, 345, 107), (673, 687, 674), (492, 442, 481, 202), (347, 99, 455), (249, 405, 460, 250), (437, 361, 238, 466), (424, 231, 318, 317), (235, 221, 233, 234), (453, 434, 432), (21, 355, 579), (356, 51, 53), (26, 25, 357), (23, 648, 582), (120, 65, 318, 316), (94, 93, 148, 147), (198, 146, 67, 66), (494, 453, 432), (306, 478, 457, 307), (99, 380, 455), (134, 360, 124), (156, 441, 69, 68), (360, 316, 125, 124), (104, 361, 510), (519, 127, 284, 283), (97, 143, 98), (96, 362, 142), (96, 71, 362), (112, 363, 364), (97, 365, 143), (304, 290, 503, 429), (160, 366, 161), (112, 364, 113), (703, 20, 557), (52, 367, 107), (368, 22, 106), (369, 687, 24), (171, 461, 337, 172), (470, 442, 507), (681, 35, 682), (373, 663, 615), (661, 660, 30), (72, 216, 73), (276, 371, 507, 445), (522, 438, 255, 254), (473, 427, 300, 152), (355, 571, 579), (357, 25, 42), (28, 356, 53), (648, 39, 582), (527, 505, 223, 354), (425, 497, 469), (331, 35, 109), (332, 702, 615), (27, 588, 587), (333, 111, 30), (194, 196, 99, 397), (385, 79, 464, 166), (409, 459, 433, 434), (513, 471, 281, 280), (144, 430, 307, 457), (131, 395, 454, 455), (397, 347, 394, 194), (149, 321, 319), (149, 230, 352), (474, 462, 461, 171), (452, 145, 488, 295), (456, 453, 191, 312), (364, 363, 74, 161), (247, 242, 245, 246), (383, 346, 195, 384), (282, 418, 280, 281), (272, 480, 315, 273), (268, 414, 270, 269), (168, 337, 461, 169), (426, 170, 479, 136), (428, 152, 151, 435), (312, 191, 190, 313), (130, 463, 128, 129), (467, 254, 482, 251), (409, 354, 407, 408), (266, 402, 264, 265), (166, 228, 496, 385), (525, 475, 246, 245), (533, 510, 234, 233), (33, 174, 27), (73, 75, 173), (32, 33, 27), (108, 597, 615), (110, 35, 57), (701, 55, 30), (27, 563, 678), (543, 9, 665, 664), (149, 423, 157), (67, 352, 230, 65), (149, 424, 317), (515, 469, 140, 139), (526, 497, 341, 340), (494, 495, 186, 413), (381, 534, 382, 463), (453, 524, 358, 191), (142, 362, 143, 365), (336, 704, 654, 655), (343, 106, 695), (345, 689, 107), (342, 557, 431), (673, 688, 687), (377, 506, 291, 212), (517, 101, 467, 253), (237, 417, 466, 238), (187, 186, 495, 432), (426, 138, 498, 425), (443, 470, 273, 315), (209, 458, 523, 351), (367, 639, 107), (259, 368, 106), (258, 703, 557), (638, 687, 369), (123, 70, 124, 125), (316, 318, 231, 125), (147, 199, 330, 94), (68, 159, 158, 156), (146, 198, 147, 148), (625, 626, 540, 539), (125, 231, 91, 123), (156, 158, 320, 95), (315, 481, 442, 443), (470, 536, 370, 273), (58, 35, 653), (75, 217, 564), (596, 218, 615), (56, 213, 30), (502, 521, 465, 240), (204, 307, 430, 374), (627, 694, 628), (575, 447, 698), (572, 448, 697), (176, 631, 630), (449, 35, 681), (450, 661, 30), (451, 373, 615), (72, 684, 216), (499, 456, 312, 311), (65, 230, 317, 318), (134, 441, 135), (476, 377, 212, 349), (508, 509, 263, 265), (363, 537, 183, 74), (379, 226, 516, 119), (295, 294, 100, 452), (393, 388, 387, 389), (472, 88, 468, 205), (464, 297, 398, 164), (105, 477, 269, 270), (253, 467, 251, 252), (313, 308, 311, 312), (166, 464, 164, 165), (444, 501, 490, 301), (229, 399, 227, 228), (520, 476, 349, 348), (273, 370, 271, 272), (601, 708, 707, 599), (528, 375, 250, 460), (292, 294, 404, 293), (49, 706, 643, 50), (408, 220, 459, 409), (420, 474, 171, 170), (589, 651, 587, 588), (250, 139, 248, 249), (477, 376, 489, 269), (287, 276, 445, 446), (376, 535, 264, 489), (378, 496, 228, 227), (440, 513, 280, 278), (127, 438, 101), (119, 471, 440), (100, 101, 422), (88, 374, 144), (162, 530, 163, 298), (427, 78, 501), (103, 518, 239, 169), (78, 162, 79), (103, 474, 425), (475, 102, 375), (476, 351, 127), (508, 376, 105), (390, 386, 392, 391), (463, 130, 532, 381), (324, 201, 322, 323), (129, 325, 359, 130), (287, 491, 483, 274), (379, 227, 399, 224), (489, 264, 402, 267), (134, 124, 70), (134, 330, 199), (134, 200, 122), (134, 121, 360), (134, 69, 441), (615, 34, 334), (149, 353, 321), (35, 335, 692), (30, 31, 704), (29, 32, 27), (640, 0, 1, 126), (30, 336, 582), (615, 658, 579), (35, 25, 691), (53, 690, 29), (604, 257, 557), (620, 676, 107), (344, 693, 106), (674, 687, 260), (244, 245, 242, 243), (349, 212, 211, 350), (196, 194, 193, 197), (209, 348, 207, 208), (246, 460, 405, 247), (341, 138, 137, 338), (285, 286, 283, 284), (228, 166, 165, 229), (371, 276, 275, 372), (169, 239, 167, 168), (140, 340, 339, 141), (358, 413, 412, 189), (206, 305, 204, 205), (152, 300, 150, 151), (413, 186, 411, 412), (481, 315, 480, 314), (222, 407, 354, 223), (301, 490, 406, 302), (234, 466, 417, 235), (279, 303, 277, 278), (488, 327, 401, 326), (293, 210, 291, 292), (59, 576, 89), (575, 698, 38), (572, 697, 696), (500, 499, 311, 310), (518, 502, 240, 239), (529, 104, 154, 153), (427, 444, 301, 300), (359, 132, 512, 380), (380, 532, 130, 359), (475, 528, 460, 246), (45, 47, 46, 44), (149, 157, 90), (149, 317, 230), (149, 92, 424), (149, 319, 423), (660, 37, 30), (149, 352, 353), (99, 383, 508), (72, 685, 684), (442, 493, 88), (682, 35, 40), (627, 41, 694), (663, 36, 615), (297, 464, 79, 514), (421, 145, 422), (495, 494, 432), (105, 381, 380), (534, 105, 270, 382), (79, 496, 119), (425, 498, 497), (453, 499, 104), (183, 537, 115, 116), (440, 439, 501), (102, 502, 103), (144, 503, 446), (510, 505, 434), (454, 347, 455), (100, 506, 476), (391, 393, 389, 390), (455, 512, 132, 131), (446, 445, 507), (383, 509, 508), (101, 522, 254, 467), (361, 437, 510), (374, 430, 144), (521, 102, 244, 465), (504, 503, 290, 491), (486, 487, 484, 485), (466, 234, 510, 437), (425, 420, 170, 426), (127, 523, 458, 284), (104, 500, 310, 154), (152, 428, 78, 473), (201, 324, 511, 493), (98, 143, 362, 71), (384, 263, 509, 383), (327, 488, 145, 421), (328, 327, 421, 422), (119, 378, 227, 379), (506, 531, 292, 291), (361, 529, 153, 238), (375, 515, 139, 250), (351, 520, 348, 209), (535, 508, 265, 264), (432, 433, 459, 187), (422, 517, 253, 328), (88, 511, 324, 468), (429, 144, 457, 304), (524, 494, 413, 358), (374, 472, 205, 204), (514, 162, 298, 297), (469, 526, 340, 140), (277, 490, 501, 439), (60, 63, 61, 62), (493, 492, 202, 201), (434, 527, 354, 409), (446, 504, 491, 287), (536, 507, 371, 370), (347, 454, 395, 394), (493, 511, 88), (380, 512, 455), (471, 513, 440), (162, 514, 79), (469, 515, 375), (119, 516, 471), (101, 517, 422), (502, 518, 103), (127, 519, 438), (99, 346, 383), (476, 520, 351), (470, 443, 442), (102, 521, 502), (438, 522, 101), (145, 452, 100), (351, 523, 127), (494, 524, 453), (434, 433, 432), (103, 462, 474), (347, 397, 99), (475, 525, 102), (496, 378, 119), (497, 526, 469), (474, 420, 425), (427, 473, 78), (505, 527, 434), (528, 475, 375), (506, 377, 476), (503, 504, 446), (104, 529, 361), (79, 385, 496), (78, 530, 162), (499, 500, 104), (100, 531, 506), (444, 427, 501), (453, 456, 499), (88, 472, 374), (381, 532, 380), (442, 492, 493), (376, 477, 105), (510, 533, 505), (105, 534, 381), (144, 429, 503), (508, 535, 376), (536, 470, 507), (607, 1, 0, 600), (160, 182, 366), (214, 450, 30), (215, 35, 449), (684, 699, 216), (219, 451, 615), (438, 519, 283, 255), (97, 181, 365), (112, 537, 363), (96, 177, 71), (122, 66, 120, 121), (14, 541, 6, 7), (15, 680, 548, 547), (382, 270, 414, 415), (173, 75, 27, 174), (552, 551, 53, 107), (554, 553, 22, 368), (106, 582, 551, 552), (4, 10, 7, 6), (559, 558, 20, 703), (343, 695, 606, 602), (595, 560, 596, 597), (40, 627, 561, 562), (591, 570, 42, 590), (575, 37, 567, 566), (659, 686, 660, 661), (72, 630, 566, 567), (615, 696, 574, 573), (693, 344, 677, 622), (34, 705, 580, 581), (570, 591, 64, 571), (111, 333, 651, 589), (219, 218, 616, 617), (614, 49, 50, 43), (560, 595, 57, 58), (701, 111, 589, 594), (593, 565, 56, 55), (333, 569, 586, 651), (635, 707, 708, 636), (675, 603, 673, 674), (688, 673, 603, 605), (689, 345, 602, 606), (705, 614, 608, 580), (583, 609, 612, 613), (59, 612, 609, 577), (613, 32, 584, 583), (610, 43, 609, 583), (31, 610, 583, 584), (608, 573, 35, 48), (30, 38, 578, 577), (41, 35, 573, 574), (214, 213, 618, 619), (217, 216, 619, 618), (260, 638, 623, 624), (690, 53, 551, 655), (176, 175, 59, 89), (15, 547, 3, 2), (561, 629, 448, 572), (13, 668, 626, 625), (599, 607, 600, 601), (611, 48, 43, 610), (636, 637, 54, 635), (26, 357, 646, 647), (611, 692, 581, 580), (355, 21, 647, 646), (51, 356, 644, 645), (65, 120, 66, 67), (698, 447, 632, 650), (332, 64, 591, 652), (678, 563, 593, 594), (451, 219, 617, 669), (653, 215, 617, 616), (655, 654, 29, 690), (657, 656, 335, 691), (686, 659, 684, 685), (664, 665, 666), (232, 181, 180, 114), (13, 12, 668), (661, 450, 670, 659), (449, 681, 662, 669), (357, 42, 570, 646), (39, 648, 644, 568), (75, 73, 216, 217), (24, 26, 647, 558), (564, 217, 618, 565), (572, 36, 562, 561), (604, 342, 603, 675), (582, 336, 655, 551), (55, 701, 594, 593), (38, 698, 650, 578), (550, 538, 672, 671), (550, 539, 540, 538), (16, 543, 549, 544), (545, 633, 634), (356, 28, 568, 644), (703, 258, 623, 559), (680, 671, 672), (631, 89, 650, 632), (663, 373, 662, 683), (588, 678, 594, 589), (565, 618, 213, 56), (699, 684, 659, 670), (12, 541, 542, 700), (556, 555, 25, 687), (342, 431, 605, 603), (14, 633, 545), (658, 334, 656, 657), (278, 277, 439, 440), (110, 57, 595, 598), (597, 108, 598, 595), (15, 671, 680), (620, 639, 621, 622), (622, 621, 259, 693), (602, 677, 344, 343), (683, 662, 681, 682), (632, 566, 630, 631), (629, 561, 627, 628), (628, 694, 649, 629), (697, 448, 629, 649), (368, 259, 621, 554), (373, 451, 669, 662), (560, 616, 218, 596), (58, 653, 616, 560), (108, 702, 592, 598), (109, 110, 598, 592), (21, 20, 558, 647), (52, 51, 645, 553), (107, 689, 606, 552), (704, 31, 584, 654), (687, 688, 605, 556), (695, 106, 552, 606), (23, 22, 553, 645), (571, 355, 646, 570), (592, 652, 331, 109), (702, 332, 652, 592), (369, 24, 558, 559), (639, 367, 554, 621), (367, 52, 553, 554), (638, 369, 559, 623), (590, 331, 652, 591), (585, 587, 651, 586), (692, 335, 656, 581), (586, 568, 28, 585), (668, 12, 700), (32, 29, 654, 584), (581, 656, 334, 34), (569, 39, 568, 586), (691, 25, 555, 657), (657, 555, 579, 658), (431, 557, 556, 605), (676, 620, 622, 677), (257, 604, 675, 624), (674, 260, 624, 675), (4, 5, 2, 3), (666, 665, 546), (48, 611, 580, 608), (16, 544, 679, 11), (573, 608, 614, 615), (682, 40, 562, 683), (36, 663, 683, 562), (37, 660, 686, 567), (557, 579, 555, 556), (89, 576, 578, 650), (677, 602, 345, 676), (696, 697, 649, 574), (694, 41, 574, 649), (576, 59, 577, 578), (462, 103, 169, 461), (450, 214, 619, 670), (216, 699, 670, 619), (215, 449, 669, 617), (648, 23, 645, 644), (530, 78, 428, 163), (82, 84, 80, 81)])
me_elevator.polygons.foreach_set('use_smooth', [True] * 731)
me_elevator.polygons.foreach_set('material_index', [3, 1, 4, 1, 4, 1, 4, 1, 1, 1, 1, 1, 4, 4, 1, 3, 1, 3, 3, 3, 3, 3, 3, 3, 3, 3, 3, 3, 3, 3, 3, 3, 3, 4, 3, 3, 4, 3, 3, 3, 3, 3, 3, 3, 3, 3, 3, 3, 3, 3, 3, 3, 3, 3, 3, 3, 4, 4, 3, 3, 4, 3, 2, 3, 3, 3, 3, 3, 3, 3, 3, 3, 3, 3, 3, 3, 3, 3, 3, 3, 3, 3, 3, 3, 3, 3, 3, 3, 3, 3, 3, 3, 3, 3, 3, 3, 3, 3, 3, 3, 3, 3, 3, 3, 1, 3, 3, 3, 3, 3, 3, 3, 3, 3, 3, 3, 3, 4, 3, 3, 3, 3, 3, 3, 3, 3, 3, 3, 3, 3, 3, 4, 3, 3, 3, 3, 3, 3, 3, 3, 3, 3, 3, 3, 3, 3, 3, 3, 3, 3, 3, 3, 3, 3, 3, 3, 3, 3, 3, 3, 3, 3, 3, 3, 3, 3, 3, 3, 3, 3, 3, 3, 3, 3, 3, 3, 3, 3, 3, 3, 3, 3, 3, 3, 3, 3, 3, 3, 3, 3, 3, 3, 3, 3, 3, 3, 3, 3, 3, 3, 3, 3, 3, 3, 3, 3, 3, 3, 3, 3, 3, 3, 3, 3, 3, 3, 3, 3, 3, 3, 3, 3, 3, 3, 3, 3, 3, 3, 3, 3, 3, 3, 3, 3, 3, 3, 3, 3, 3, 3, 3, 3, 3, 3, 3, 3, 3, 3, 3, 3, 3, 3, 3, 3, 3, 3, 3, 3, 3, 3, 3, 3, 3, 3, 3, 3, 3, 3, 3, 3, 3, 3, 3, 3, 3, 3, 3, 3, 3, 3, 3, 3, 3, 3, 3, 3, 3, 3, 3, 3, 3, 1, 3, 3, 3, 3, 3, 3, 3, 3, 3, 4, 3, 3, 3, 3, 3, 3, 3, 3, 3, 3, 3, 3, 3, 3, 3, 3, 3, 3, 3, 3, 4, 3, 3, 3, 3, 3, 3, 3, 3, 3, 3, 3, 3, 3, 3, 3, 3, 3, 3, 3, 3, 3, 3, 3, 3, 3, 3, 3, 3, 3, 3, 3, 3, 3, 3, 3, 3, 3, 4, 3, 3, 3, 3, 3, 4, 3, 3, 3, 3, 3, 3, 3, 3, 3, 3, 3, 3, 3, 3, 3, 3, 3, 3, 3, 3, 3, 3, 3, 3, 3, 3, 3, 3, 3, 3, 3, 3, 3, 3, 3, 3, 3, 3, 3, 3, 3, 3, 3, 3, 3, 3, 3, 3, 3, 3, 3, 3, 3, 3, 3, 3, 3, 3, 3, 3, 3, 3, 3, 3, 3, 3, 3, 3, 3, 3, 3, 3, 3, 3, 3, 3, 3, 3, 3, 3, 3, 3, 3, 3, 3, 3, 3, 3, 3, 3, 3, 3, 3, 3, 3, 3, 3, 3, 3, 3, 3, 3, 3, 3, 3, 3, 3, 3, 3, 3, 3, 3, 3, 3, 3, 3, 3, 3, 3, 3, 3, 3, 3, 3, 3, 3, 3, 3, 3, 3, 3, 3, 3, 3, 3, 3, 3, 3, 3, 3, 3, 3, 3, 3, 3, 3, 3, 3, 3, 3, 3, 3, 3, 3, 3, 3, 3, 3, 3, 3, 3, 3, 3, 3, 3, 3, 3, 3, 3, 3, 3, 3, 3, 3, 3, 3, 3, 3, 3, 3, 3, 3, 3, 3, 3, 3, 3, 3, 3, 3, 0, 3, 3, 3, 3, 3, 3, 3, 3, 3, 3, 1, 4, 3, 3, 4, 4, 4, 1, 4, 4, 4, 4, 4, 4, 4, 4, 4, 4, 4, 4, 4, 4, 3, 4, 4, 4, 4, 4, 4, 4, 4, 4, 4, 4, 4, 4, 4, 4, 4, 4, 4, 4, 4, 4, 3, 1, 4, 4, 4, 3, 4, 4, 4, 4, 4, 3, 4, 4, 4, 4, 4, 4, 4, 4, 4, 3, 4, 4, 4, 4, 4, 3, 4, 4, 4, 4, 4, 4, 4, 4, 4, 4, 4, 4, 4, 4, 4, 4, 4, 4, 4, 4, 4, 4, 4, 4, 3, 4, 4, 4, 4, 4, 4, 4, 4, 4, 4, 4, 4, 4, 4, 4, 4, 4, 4, 4, 4, 4, 4, 4, 4, 4, 4, 4, 4, 4, 4, 4, 4, 4, 4, 4, 4, 4, 4, 4, 4, 4, 4, 4, 4, 4, 1, 4, 4, 4, 4, 4, 4, 4, 4, 4, 4, 4, 4, 4, 3, 4, 4, 4, 4, 3, 3])
_uv = me_elevator.uv_layers.new(name='UVMap')
_uv.uv.foreach_set('vector', [0.4823, 0.8785, 0.4823, 0.8738, 0.4823, 0.873, 0.4823, 0.8777, 0.7782, 0.5, 0.5, 0.5, 0.5, 0.2218, 0.7751, 0.2249, 19.93, 96.4, 19.66, 97.68, 19.81, 97.72, 20.08, 96.4, 0.5, 0.7782, 0.2249, 0.7751, 0.2218, 0.5, 0.5, 0.5, 14.67, 88.02, 13.06, 84.44, 12.89, 84.53, 14.52, 88.09, 0.2249, 0.7751, 0.05872, 0.7682, 0.05176, 0.5, 0.2218, 0.5, 14.25, 114.4, 13.41, 115.4, 13.33, 115.2, 14.13, 114.3, 0.7751, 0.7751, 0.9413, 0.7682, 0.9193, 0.9193, 0.7682, 0.9413, 0.08075, 0.08075, 0.2318, 0.05872, 0.2249, 0.2249, 0.05872, 0.2318, 0.2249, 0.7751, 0.5, 0.7782, 0.5, 0.9482, 0.2318, 0.9413, 0.7751, 0.2249, 0.5, 0.2218, 0.5, 0.05176, 0.7682, 0.05872, 0.7782, 0.5, 0.9482, 0.5, 0.9413, 0.7682, 0.7751, 0.7751, 11.55, 11.6, 11.73, 11.52, 0.0, 11.52, 0.0, 11.76, 11.55, -11.54, 0.0, -11.75, 0.0, -13.72, 11.81, -13.66, 0.2218, 0.5, 0.05176, 0.5, 0.05872, 0.2318, 0.2249, 0.2249, 0.06183, 0.9997, 0.000916, 0.9996, 0.005615, 0.9838, 0.05725, 0.9838, 0.05872, 0.7682, 0.2249, 0.7751, 0.2318, 0.9413, 0.08075, 0.9193, 0.4467, 0.9092, 0.4347, 0.9092, 0.4347, 0.9092, 0.4467, 0.9092, 0.3855, 0.5864, 0.3622, 0.6041, 0.4969, 0.2861, 0.4917, 0.8856, 0.4911, 0.886, 0.4944, 0.8788, 0.4919, 0.8819, 0.4951, 0.8887, 0.4913, 0.8815, 0.06915, 0.788, 0.3077, 0.7808, 0.3036, 0.7518, 0.3246, 0.6531, 0.4904, 0.2557, 0.06915, 0.788, 0.4822, 0.8929, 0.4822, 0.8723, 0.4942, 0.8777, 0.4882, 0.2405, 0.000854, 0.000305, 0.06323, 0.7903, 0.000122, 0.9049, 0.000122, 0.000671, 0.4883, 0.2404, 0.4809, 0.8746, 0.4949, 0.8898, 0.4808, 0.8951, 0.3604, 0.8877, 0.3027, 0.9977, 0.000122, 0.9049, 0.3248, 0.6528, 0.000122, 0.9049, 0.4969, 0.2861, 0.4911, 0.8925, 0.4897, 0.895, 0.4822, 0.8929, 0.4902, 0.8871, 0.4822, 0.8929, 0.4944, 0.8788, 0.4913, 0.8751, 0.4809, 0.8746, 0.4896, 0.8726, 0.4902, 0.8804, 0.4951, 0.8887, 0.4809, 0.8746, 36.46, 44.01, 31.81, 45.24, 31.77, 45.1, 36.41, 43.88, 0.4467, 0.9758, 0.4347, 0.9758, 0.4347, 0.9758, 0.4467, 0.9758, 0.00354, 0.9964, 0.00354, 0.9938, 0.00708, 0.9938, 0.00708, 0.9964, 13.8, 112.2, 13.62, 113.1, 13.62, 113.1, 13.8, 112.2, 0.3619, 0.6043, 0.3853, 0.5865, 0.4968, 0.2862, 0.4346, 0.976, 0.4465, 0.976, 0.4465, 0.976, 0.4346, 0.976, 0.3159, 0.8062, 0.3267, 0.8283, 0.000122, 0.9049, 0.49, 0.8906, 0.4902, 0.8911, 0.4822, 0.8929, 0.49, 0.8769, 0.4809, 0.8746, 0.4903, 0.8764, 0.000854, 0.000305, 0.000183, 0.905, 0.06323, 0.7903, 0.4467, 0.9092, 0.4347, 0.9092, 0.4347, 0.9092, 0.4467, 0.9092, 0.4822, 0.8723, 0.4942, 0.8723, 0.4942, 0.8777, 0.4882, 0.2405, 0.4883, 0.000671, 0.000854, 0.000305, 0.000122, 0.000671, 0.4883, 0.000671, 0.4883, 0.2404, 0.4808, 0.8951, 0.4949, 0.8898, 0.4948, 0.8952, 0.3248, 0.6528, 0.3113, 0.6846, 0.000122, 0.9049, 0.4902, 0.8804, 0.4809, 0.8746, 0.4898, 0.8796, 0.4902, 0.8871, 0.4899, 0.8879, 0.4822, 0.8929, 0.1003, 0.9878, 0.09998, 0.988, 0.0979, 0.9864, 0.09802, 0.986, 0.09802, 0.986, 0.09753, 0.9871, 0.09924, 0.9884, 0.1003, 0.9878, 0.3512, 0.8442, 0.4326, 0.5796, 0.4482, 0.585, 0.3663, 0.8497, 0.06915, 0.788, 0.3111, 0.6848, 0.3246, 0.6531, 0.3011, 0.9495, 0.3599, 0.8881, 0.3294, 0.8719, 0.0, 1.0, 0.0, 0.0, 1.0, 0.0, 1.0, 1.0, -35.21, -45.44, -35.21, 100.5, -35.21, 100.6, -35.21, -45.44, 0.4929, 0.873, 0.4823, 0.873, 0.4823, 0.8738, 0.4929, 0.8738, 0.4083, 0.9542, 0.4234, 0.9133, 0.4669, 0.9209, 0.4465, 0.976, 13.2, 114.0, 13.2, 114.0, 13.62, 113.1, 13.62, 113.1, 0.5005, 0.9996, 0.5005, 0.7504, 0.9996, 0.7504, 0.9996, 0.9996, 1.0, 0.0, 1.0, 1.0, 0.0, 1.0, 0.0, 0.0, 0.4929, 0.8777, 0.4929, 0.873, 0.4929, 0.8738, 0.4929, 0.8785, 0.4467, 0.9758, 0.4084, 0.9541, 0.4235, 0.9133, 0.467, 0.9208, 0.3011, 0.9495, 0.3236, 0.9913, 0.3599, 0.8881, 0.0365, 0.8681, 0.06323, 0.7903, 0.000183, 0.905, 0.09998, 0.988, 0.09827, 0.989, 0.09705, 0.988, 0.0979, 0.9864, 0.09802, 0.9947, 0.0979, 0.9943, 0.09998, 0.9927, 0.1003, 0.9929, 0.03027, 0.9916, 0.05115, 0.9709, 0.05988, 0.9917, 0.03064, 0.9839, 0.04822, 0.9705, 0.0564, 0.9839, 0.09265, 0.9871, 0.09393, 0.9884, 0.09308, 0.9896, 0.09119, 0.9891, 0.4084, 0.9541, 0.4235, 0.9133, 0.467, 0.9208, 0.4467, 0.9758, 0.4084, 0.9541, 0.4235, 0.9133, 0.467, 0.9208, 0.4467, 0.9758, 0.4083, 0.9542, 0.4234, 0.9133, 0.4669, 0.9209, 0.4465, 0.976, 0.4467, 0.9758, 0.467, 0.9208, 0.475, 0.9426, 0.3855, 0.5864, 0.4969, 0.2861, 0.4969, 0.5239, 0.4917, 0.8856, 0.4944, 0.8788, 0.4944, 0.8842, 0.4966, 0.5241, 0.4968, 0.2862, 0.3853, 0.5865, 0.4919, 0.8819, 0.4951, 0.8833, 0.4951, 0.8887, 0.3039, 0.7515, 0.308, 0.7805, 0.000122, 0.9049, 0.4896, 0.8782, 0.4809, 0.8746, 0.4897, 0.8775, 0.4897, 0.8893, 0.4898, 0.89, 0.4822, 0.8929, 0.03137, 0.9838, 0.04938, 0.9705, 0.05689, 0.9838, 0.05444, 0.9911, 0.05444, 0.99, 0.05798, 0.99, 0.05798, 0.9911, 0.01642, 0.9932, 0.01642, 0.9995, 0.03107, 0.9995, 0.03107, 0.9932, 0.00354, 0.9982, 0.00354, 0.9975, 0.00708, 0.9975, 0.00708, 0.9982, 0.05444, 0.9982, 0.05444, 0.9975, 0.05798, 0.9975, 0.05798, 0.9982, 0.09235, 0.9868, 0.0932, 0.9876, 0.09528, 0.9868, 0.09509, 0.9857, 0.09753, 0.9937, 0.09802, 0.9947, 0.1003, 0.9929, 0.09924, 0.9923, 0.5012, 0.1351, 0.5013, 0.000671, 0.9993, 0.000671, 0.9991, 0.1351, 0.4142, 0.9209, 0.4083, 0.931, 0.3923, 0.9254, 0.4012, 0.9102, 0.4496, 0.8928, 0.4663, 0.8988, 0.4578, 0.9133, 0.4467, 0.9092, 0.09583, 0.9904, 0.09192, 0.9893, 0.09192, 0.9914, 0.09235, 0.994, 0.0932, 0.9931, 0.09192, 0.9914, 0.09076, 0.9917, 0.4578, 0.9133, 0.4465, 0.9093, 0.4495, 0.8928, 0.4662, 0.8989, 0.4919, 0.9426, 0.4888, 0.9599, 0.4729, 0.9542, 0.475, 0.9426, 0.4347, 0.9092, 0.4467, 0.9092, 0.4467, 0.9092, 0.4347, 0.9092, 0.9991, 0.1351, 0.9991, 0.1397, 0.5012, 0.1397, 0.5012, 0.1351, 0.00708, 0.9964, 0.00708, 0.9975, 0.00354, 0.9975, 0.00354, 0.9964, 0.4465, 0.976, 0.4669, 0.9209, 0.475, 0.9426, 0.467, 0.9643, 0.4467, 0.9758, 0.475, 0.9426, 0.3245, 0.8667, 0.3156, 0.8065, 0.06915, 0.788, 0.3245, 0.8667, 0.3263, 0.8286, 0.3156, 0.8065, 0.7751, 0.2249, 0.9413, 0.2318, 0.9482, 0.5, 0.7782, 0.5, 0.09583, 0.9904, 0.09827, 0.9918, 0.09705, 0.9927, 0.4467, 0.9758, 0.467, 0.9208, 0.475, 0.9426, 0.415, 0.9863, 0.4014, 0.975, 0.4144, 0.9643, 0.4235, 0.9718, 0.4495, 0.9924, 0.4316, 0.9924, 0.4346, 0.976, 0.4465, 0.976, 0.1003, 0.9878, 0.09924, 0.9884, 0.09991, 0.9904, 0.1011, 0.9904, 0.09827, 0.989, 0.09998, 0.988, 0.1007, 0.9904, 0.09876, 0.9904, 0.03143, 0.9838, 0.03143, 0.9648, 0.04968, 0.9704, 0.4919, 0.9426, 0.4889, 0.9598, 0.4729, 0.9541, 0.475, 0.9426, 0.4889, 0.9598, 0.48, 0.975, 0.467, 0.9643, 0.4729, 0.9541, 0.4234, 0.9719, 0.4346, 0.976, 0.4316, 0.9924, 0.4149, 0.9864, 0.4578, 0.9718, 0.4467, 0.9758, 0.4467, 0.9758, 0.4578, 0.9718, 0.004822, 0.9839, 0.0564, 0.9839, 0.06189, 0.9996, 0.000977, 0.9996, 18.06, -10.94, 22.28, -13.75, 22.4, -9.564, 19.01, -7.06, 0.00592, 0.9839, 0.05689, 0.9838, 0.06152, 0.9995, 0.001343, 0.9996, 0.05658, 0.9995, 0.002747, 0.9995, 0.002686, 0.9894, 0.05664, 0.9894, 0.3925, 0.9598, 0.3893, 0.9426, 0.4063, 0.9426, 0.4084, 0.9541, 0.4465, 0.9093, 0.4346, 0.9093, 0.4316, 0.8928, 0.4495, 0.8928, 0.4142, 0.9644, 0.4234, 0.9719, 0.4149, 0.9864, 0.4012, 0.9751, 0.4729, 0.931, 0.4669, 0.9209, 0.4799, 0.9102, 0.4888, 0.9254, 0.09583, 0.9904, 0.09528, 0.9868, 0.0932, 0.9876, 0.4578, 0.9133, 0.4467, 0.9092, 0.4496, 0.8928, 0.4663, 0.8988, 0.4729, 0.9542, 0.475, 0.9426, 0.4919, 0.9426, 0.4888, 0.9599, 0.415, 0.9863, 0.4014, 0.975, 0.4144, 0.9643, 0.4235, 0.9718, 0.4578, 0.9718, 0.467, 0.9643, 0.48, 0.975, 0.4663, 0.9863, 0.4905, 0.8915, 0.4909, 0.8918, 0.4822, 0.8929, 0.4907, 0.876, 0.4809, 0.8746, 0.491, 0.8757, 19.01, 7.003, 22.4, 5.972, 22.34, 11.74, 18.06, 11.05, 0.3392, 0.8466, 0.3525, 0.8607, 0.000122, 0.9049, 0.4496, 0.9923, 0.4318, 0.9923, 0.4347, 0.9758, 0.4467, 0.9758, 0.4316, 0.8928, 0.4495, 0.8928, 0.4465, 0.9093, 0.4346, 0.9093, 0.4062, 0.9426, 0.4083, 0.9542, 0.3923, 0.9599, 0.3892, 0.9426, 0.48, 0.91, 0.4889, 0.9252, 0.4729, 0.931, 0.467, 0.9208, 0.09998, 0.9927, 0.09827, 0.9918, 0.09876, 0.9904, 0.1007, 0.9904, 0.09515, 0.986, 0.09546, 0.9878, 0.09393, 0.9884, 0.09265, 0.9871, 0.05798, 0.9964, 0.05798, 0.9975, 0.05444, 0.9975, 0.05444, 0.9964, 0.4346, 0.9093, 0.4234, 0.9133, 0.4149, 0.8989, 0.4316, 0.8928, 0.475, 0.9426, 0.4729, 0.931, 0.4889, 0.9252, 0.4919, 0.9426, 0.4144, 0.9643, 0.4235, 0.9718, 0.415, 0.9863, 0.4014, 0.975, 0.3925, 0.9598, 0.3893, 0.9426, 0.4063, 0.9426, 0.4084, 0.9541, 0.4083, 0.9542, 0.4142, 0.9644, 0.4012, 0.9751, 0.3923, 0.9599, 0.475, 0.9426, 0.4729, 0.931, 0.4889, 0.9252, 0.4919, 0.9426, 0.4346, 0.976, 0.4465, 0.976, 0.4495, 0.9924, 0.4316, 0.9924, 0.467, 0.9208, 0.4578, 0.9133, 0.4663, 0.8988, 0.48, 0.91, 0.4703, 0.5543, 0.4399, 0.5618, 0.4969, 0.5239, 0.4938, 0.8849, 0.493, 0.8851, 0.4944, 0.8842, 0.4396, 0.5621, 0.47, 0.5545, 0.4966, 0.5241, 0.4944, 0.8826, 0.4951, 0.8833, 0.4935, 0.8824, 0.4235, 0.9718, 0.4347, 0.9758, 0.4318, 0.9923, 0.415, 0.9863, 0.4467, 0.9092, 0.4347, 0.9092, 0.4318, 0.8928, 0.4496, 0.8928, 0.4144, 0.9643, 0.4235, 0.9718, 0.415, 0.9863, 0.4014, 0.975, 0.4084, 0.9541, 0.4235, 0.9133, 0.467, 0.9208, 0.4467, 0.9758, 0.4235, 0.9133, 0.4144, 0.9208, 0.4014, 0.91, 0.415, 0.8988, 0.4084, 0.9541, 0.4144, 0.9643, 0.4014, 0.975, 0.3925, 0.9598, 0.4467, 0.9758, 0.4578, 0.9718, 0.4663, 0.9863, 0.4496, 0.9923, 0.4347, 0.9092, 0.4235, 0.9133, 0.415, 0.8988, 0.4318, 0.8928, 0.4888, 0.9254, 0.4919, 0.9426, 0.475, 0.9426, 0.4729, 0.931, 0.4467, 0.9092, 0.4347, 0.9092, 0.4318, 0.8928, 0.4496, 0.8928, 0.4467, 0.9092, 0.4347, 0.9092, 0.4318, 0.8928, 0.4496, 0.8928, 0.4663, 0.9863, 0.4496, 0.9923, 0.4467, 0.9758, 0.4578, 0.9718, 0.4919, 0.9426, 0.4889, 0.9598, 0.4729, 0.9541, 0.475, 0.9426, 0.4888, 0.9599, 0.4799, 0.9751, 0.4669, 0.9644, 0.4729, 0.9542, 0.4729, 0.931, 0.4669, 0.9209, 0.4799, 0.9102, 0.4888, 0.9254, 0.3925, 0.9252, 0.4014, 0.91, 0.4144, 0.9208, 0.4084, 0.931, 0.4316, 0.9924, 0.4149, 0.9864, 0.4234, 0.9719, 0.4346, 0.976, 0.3925, 0.9252, 0.4014, 0.91, 0.4144, 0.9208, 0.4084, 0.931, 0.4084, 0.931, 0.4063, 0.9426, 0.3893, 0.9426, 0.3925, 0.9252, 0.4347, 0.9758, 0.4467, 0.9758, 0.4496, 0.9923, 0.4318, 0.9923, 0.09076, 0.989, 0.09192, 0.9893, 0.0932, 0.9876, 0.09235, 0.9868, 0.09827, 0.9918, 0.09998, 0.9927, 0.0979, 0.9943, 0.09705, 0.9927, 0.09546, 0.9878, 0.09515, 0.986, 0.0979, 0.9864, 0.09705, 0.988, 0.09515, 0.9947, 0.09546, 0.9929, 0.09705, 0.9927, 0.0979, 0.9943, 0.4578, 0.9719, 0.4669, 0.9644, 0.4799, 0.9751, 0.4662, 0.9864, 0.4142, 0.9209, 0.4083, 0.931, 0.3923, 0.9254, 0.4012, 0.9102, 0.4235, 0.9718, 0.4347, 0.9758, 0.4318, 0.9923, 0.415, 0.9863, 0.4012, 0.9751, 0.3923, 0.9599, 0.4083, 0.9542, 0.4142, 0.9644, 0.09583, 0.9904, 0.09924, 0.9884, 0.09753, 0.9871, 0.09583, 0.9904, 0.09753, 0.9937, 0.09924, 0.9923, 0.4898, 0.8796, 0.4809, 0.8746, 0.4896, 0.8788, 0.3113, 0.6846, 0.3047, 0.7195, 0.000122, 0.9049, 0.4899, 0.8879, 0.4897, 0.8887, 0.4822, 0.8929, 0.06915, 0.788, 0.3044, 0.7197, 0.3111, 0.6848, 0.000122, 0.9049, 0.4905, 0.2557, 0.4946, 0.2714, 0.4809, 0.8746, 0.4951, 0.889, 0.4949, 0.8894, 0.4822, 0.8929, 0.4943, 0.8781, 0.4943, 0.8785, 0.475, 0.9426, 0.4729, 0.931, 0.4889, 0.9252, 0.4919, 0.9426, 0.4347, 0.9092, 0.4235, 0.9133, 0.415, 0.8988, 0.4318, 0.8928, 0.3246, 0.6531, 0.4968, 0.2862, 0.4904, 0.2557, 0.4911, 0.8925, 0.4902, 0.8948, 0.4897, 0.895, 0.3011, 0.9495, 0.3094, 0.9993, 0.3183, 0.997, 0.3604, 0.8877, 0.3241, 0.9909, 0.3027, 0.9977, 0.4913, 0.8751, 0.4896, 0.8726, 0.4902, 0.8727, 0.9991, 0.145, 0.9991, 0.1492, 0.5012, 0.1492, 0.5012, 0.145, 0.03143, 0.9838, 0.04968, 0.9704, 0.05725, 0.9838, 0.4892, 0.5436, 0.4802, 0.5505, 0.4969, 0.5239, 0.4942, 0.8846, 0.494, 0.8848, 0.4944, 0.8842, 0.4798, 0.5508, 0.4888, 0.5439, 0.4966, 0.5241, 0.4949, 0.8829, 0.4951, 0.8833, 0.4946, 0.8827, 0.4346, 0.976, 0.4465, 0.976, 0.4465, 0.976, 0.4346, 0.976, 0.4669, 0.9644, 0.4465, 0.976, 0.475, 0.9426, 0.4919, 0.9426, 0.4889, 0.9598, 0.4729, 0.9541, 0.475, 0.9426, 0.4144, 0.9208, 0.4084, 0.931, 0.4084, 0.931, 0.4144, 0.9208, 0.09546, 0.9929, 0.09515, 0.9947, 0.09265, 0.9937, 0.09393, 0.9923, 0.415, 0.8988, 0.4318, 0.8928, 0.4347, 0.9092, 0.4235, 0.9133, 0.4467, 0.9758, 0.467, 0.9208, 0.475, 0.9426, 0.3622, 0.6041, 0.3419, 0.6262, 0.4969, 0.2861, 0.3416, 0.6263, 0.3619, 0.6043, 0.4968, 0.2862, 0.4913, 0.8815, 0.4951, 0.8887, 0.4907, 0.881, 0.4911, 0.886, 0.4906, 0.8865, 0.4944, 0.8788, 0.09076, 0.9917, 0.09119, 0.9916, 0.09265, 0.9937, 0.09235, 0.994, 0.09802, 0.986, 0.0979, 0.9864, 0.09515, 0.986, 0.09509, 0.9857, 0.09235, 0.9868, 0.09265, 0.9871, 0.09119, 0.9891, 0.09076, 0.989, 0.467, 0.9643, 0.4467, 0.9758, 0.475, 0.9426, 0.4012, 0.9102, 0.4149, 0.8989, 0.4234, 0.9133, 0.4142, 0.9209, 0.4465, 0.976, 0.4669, 0.9209, 0.475, 0.9426, 0.09583, 0.9904, 0.0932, 0.9931, 0.09528, 0.994, 0.1011, 0.9904, 0.09991, 0.9904, 0.09924, 0.9923, 0.1003, 0.9929, 0.0932, 0.9931, 0.09235, 0.994, 0.09509, 0.9951, 0.09528, 0.994, 0.4084, 0.9541, 0.4084, 0.931, 0.4235, 0.9133, 0.4347, 0.9092, 0.4235, 0.9133, 0.4235, 0.9133, 0.4347, 0.9092, 0.03064, 0.9839, 0.02972, 0.965, 0.04822, 0.9705, 0.03027, 0.9916, 0.03162, 0.9642, 0.05115, 0.9709, 0.03027, 0.9916, 0.009155, 0.9729, 0.03162, 0.9642, 0.03137, 0.9838, 0.01337, 0.9705, 0.03137, 0.965, 0.03064, 0.9839, 0.01172, 0.9705, 0.02972, 0.965, 0.4346, 0.9093, 0.4465, 0.9093, 0.4465, 0.9093, 0.4346, 0.9093, 0.03143, 0.9838, 0.01318, 0.9704, 0.03143, 0.9648, 0.03137, 0.9838, 0.03137, 0.965, 0.04938, 0.9705, 0.4115, 0.5724, 0.3855, 0.5864, 0.4969, 0.5239, 0.3853, 0.5865, 0.4112, 0.5726, 0.4966, 0.5241, 0.4923, 0.8853, 0.4917, 0.8856, 0.4944, 0.8842, 0.4927, 0.8822, 0.4951, 0.8833, 0.4919, 0.8819, 0.4084, 0.931, 0.4063, 0.9426, 0.3893, 0.9426, 0.3925, 0.9252, 0.4669, 0.9644, 0.4465, 0.976, 0.475, 0.9426, 0.4913, 0.8754, 0.4809, 0.8746, 0.4913, 0.8752, 0.3616, 0.8724, 0.3621, 0.8798, 0.000122, 0.9049, 0.4911, 0.8921, 0.4911, 0.8923, 0.4822, 0.8929, 0.3599, 0.8881, 0.3521, 0.861, 0.3294, 0.8719, 0.4729, 0.931, 0.475, 0.9426, 0.475, 0.9426, 0.4729, 0.9311, 0.4578, 0.9133, 0.4467, 0.9092, 0.4467, 0.9092, 0.4578, 0.9133, 0.4578, 0.9718, 0.467, 0.9643, 0.467, 0.9643, 0.4578, 0.9718, 0.3419, 0.6262, 0.3248, 0.6528, 0.4969, 0.2861, 0.4907, 0.881, 0.4951, 0.8887, 0.4902, 0.8804, 0.3246, 0.6531, 0.3416, 0.6263, 0.4968, 0.2862, 0.4906, 0.8865, 0.4902, 0.8871, 0.4944, 0.8788, 0.4578, 0.9133, 0.4467, 0.9092, 0.4467, 0.9092, 0.4578, 0.9133, 0.4235, 0.9133, 0.4467, 0.9092, 0.467, 0.9208, 0.4896, 0.8788, 0.4809, 0.8746, 0.4896, 0.8782, 0.3047, 0.7195, 0.3039, 0.7515, 0.000122, 0.9049, 0.06915, 0.788, 0.3036, 0.7518, 0.3044, 0.7197, 0.4897, 0.8887, 0.4897, 0.8893, 0.4822, 0.8929, 0.4578, 0.9719, 0.4465, 0.976, 0.4465, 0.976, 0.4578, 0.9719, 0.4063, 0.9426, 0.4084, 0.9541, 0.4084, 0.9541, 0.4063, 0.9426, 0.467, 0.9208, 0.4729, 0.931, 0.4729, 0.931, 0.467, 0.9208, 0.4578, 0.9133, 0.4467, 0.9092, 0.4467, 0.9092, 0.4578, 0.9133, 0.4234, 0.9133, 0.4142, 0.9209, 0.4142, 0.9209, 0.4234, 0.9133, 0.475, 0.9426, 0.4729, 0.9542, 0.4729, 0.9542, 0.475, 0.9426, 0.4578, 0.9719, 0.4669, 0.9644, 0.4669, 0.9644, 0.4578, 0.9719, 0.09583, 0.9904, 0.09546, 0.9878, 0.09705, 0.988, 0.09583, 0.9904, 0.09308, 0.9911, 0.09308, 0.9896, 0.4084, 0.931, 0.4063, 0.9426, 0.4063, 0.9426, 0.4084, 0.931, 0.4578, 0.9718, 0.467, 0.9643, 0.467, 0.9643, 0.4578, 0.9718, 0.4347, 0.9758, 0.4467, 0.9758, 0.4467, 0.9758, 0.4347, 0.9758, 0.00354, 0.9938, 0.00354, 0.9911, 0.00708, 0.9911, 0.00708, 0.9938, 0.48, 0.975, 0.4663, 0.9863, 0.4578, 0.9718, 0.467, 0.9643, 0.4234, 0.9719, 0.4346, 0.976, 0.4346, 0.976, 0.4234, 0.9719, 0.4496, 0.8928, 0.4663, 0.8988, 0.4578, 0.9133, 0.4467, 0.9092, 0.4799, 0.9751, 0.4662, 0.9864, 0.4578, 0.9719, 0.4669, 0.9644, 0.4012, 0.9102, 0.4149, 0.8989, 0.4234, 0.9133, 0.4142, 0.9209, 0.3925, 0.9598, 0.3893, 0.9426, 0.4063, 0.9426, 0.4084, 0.9541, 0.4235, 0.9133, 0.4144, 0.9208, 0.4014, 0.91, 0.415, 0.8988, 0.4467, 0.9758, 0.4578, 0.9718, 0.4663, 0.9863, 0.4496, 0.9923, 0.4347, 0.9758, 0.4467, 0.9758, 0.4496, 0.9923, 0.4318, 0.9923, 0.4578, 0.9133, 0.4465, 0.9093, 0.4495, 0.8928, 0.4662, 0.8989, 0.467, 0.9208, 0.4578, 0.9133, 0.4663, 0.8988, 0.48, 0.91, 0.467, 0.9208, 0.4578, 0.9133, 0.4663, 0.8988, 0.48, 0.91, 0.3923, 0.9599, 0.3892, 0.9426, 0.4062, 0.9426, 0.4083, 0.9542, 0.4063, 0.9426, 0.4084, 0.931, 0.4084, 0.931, 0.4063, 0.9426, 0.4578, 0.9718, 0.467, 0.9643, 0.467, 0.9643, 0.4578, 0.9718, 0.4347, 0.9092, 0.4235, 0.9133, 0.4235, 0.9133, 0.4347, 0.9092, 0.3294, 0.8719, 0.3066, 0.9344, 0.3245, 0.8666, 0.06323, 0.7903, 0.06915, 0.788, 0.04187, 0.8526, 0.4882, 0.2405, 0.06323, 0.7903, 0.06915, 0.788, 0.308, 0.7805, 0.3159, 0.8062, 0.000122, 0.9049, 0.4897, 0.8775, 0.4809, 0.8746, 0.49, 0.8769, 0.4898, 0.89, 0.49, 0.8906, 0.4822, 0.8929, 0.06915, 0.788, 0.3156, 0.8065, 0.3077, 0.7808, 0.9413, 0.2318, 0.7751, 0.2249, 0.7682, 0.05872, 0.9193, 0.08075, 0.09583, 0.9904, 0.09827, 0.989, 0.09876, 0.9904, 0.09119, 0.9891, 0.09308, 0.9896, 0.09308, 0.9911, 0.09119, 0.9916, 0.09583, 0.9904, 0.09546, 0.9929, 0.09393, 0.9923, 0.4729, 0.931, 0.467, 0.9208, 0.467, 0.9208, 0.4729, 0.931, 0.4578, 0.9133, 0.4467, 0.9092, 0.4467, 0.9092, 0.4578, 0.9133, 0.467, 0.9643, 0.4729, 0.9541, 0.4729, 0.9541, 0.467, 0.9643, 0.4465, 0.9093, 0.4346, 0.9093, 0.4346, 0.9093, 0.4465, 0.9093, 0.4467, 0.9758, 0.4578, 0.9718, 0.4578, 0.9718, 0.4467, 0.9758, 0.05798, 0.9911, 0.05798, 0.9937, 0.05444, 0.9937, 0.05444, 0.9911, 40.11, -1.765, 39.49, -4.298, 39.63, -4.331, 40.25, -1.801, 0.4942, 0.8846, 0.4944, 0.8842, 0.4944, 0.8845, 0.4888, 0.5439, 0.4945, 0.5347, 0.4966, 0.5241, 0.4892, 0.5436, 0.4969, 0.5239, 0.4949, 0.5345, 0.4949, 0.8829, 0.4951, 0.8831, 0.4951, 0.8833, 0.4144, 0.9643, 0.4235, 0.9718, 0.4235, 0.9718, 0.4144, 0.9643, 0.4729, 0.931, 0.467, 0.9208, 0.467, 0.9208, 0.4729, 0.931, 0.3925, 0.9252, 0.4014, 0.91, 0.4144, 0.9208, 0.4084, 0.931, 0.475, 0.9426, 0.4729, 0.9541, 0.4729, 0.9541, 0.475, 0.9426, 0.4235, 0.9133, 0.4347, 0.9092, 0.4347, 0.9092, 0.4235, 0.9133, 0.4578, 0.9719, 0.4669, 0.9644, 0.4669, 0.9644, 0.4578, 0.9719, 0.4084, 0.931, 0.4144, 0.9208, 0.4144, 0.9208, 0.4084, 0.931, 0.4112, 0.5726, 0.4396, 0.5621, 0.4966, 0.5241, 0.493, 0.8851, 0.4923, 0.8853, 0.4944, 0.8842, 0.4399, 0.5618, 0.4115, 0.5724, 0.4969, 0.5239, 0.4935, 0.8824, 0.4951, 0.8833, 0.4927, 0.8822, 0.09802, 0.9947, 0.09753, 0.9937, 0.09528, 0.994, 0.09509, 0.9951, 0.09235, 0.994, 0.09265, 0.9937, 0.09515, 0.9947, 0.09509, 0.9951, 0.09509, 0.9857, 0.09528, 0.9868, 0.09753, 0.9871, 0.09802, 0.986, 0.1003, 0.9929, 0.09998, 0.9927, 0.1007, 0.9904, 0.1011, 0.9904, 0.09265, 0.9871, 0.09235, 0.9868, 0.09509, 0.9857, 0.09515, 0.986, -19.01, 7.003, -22.39, 5.93, -22.38, -1.931, -19.31, -0.1113, 0.09509, 0.9951, 0.09515, 0.9947, 0.0979, 0.9943, 0.09802, 0.9947, 0.1011, 0.9904, 0.1007, 0.9904, 0.09998, 0.988, 0.1003, 0.9878, 0.4578, 0.9719, 0.4465, 0.976, 0.4465, 0.976, 0.4578, 0.9719, 0.4669, 0.9644, 0.4729, 0.9542, 0.4729, 0.9542, 0.4669, 0.9644, 0.4903, 0.8764, 0.4809, 0.8746, 0.4907, 0.876, 0.3245, 0.8667, 0.3388, 0.8469, 0.3263, 0.8286, 0.3267, 0.8283, 0.3392, 0.8466, 0.000122, 0.9049, 0.4902, 0.8911, 0.4905, 0.8915, 0.4822, 0.8929, 0.4235, 0.9718, 0.4347, 0.9758, 0.4347, 0.9758, 0.4235, 0.9718, 0.4083, 0.931, 0.4142, 0.9209, 0.4142, 0.9209, 0.4083, 0.9311, 0.4902, 0.8727, 0.4898, 0.8726, 0.4901, 0.8726, 0.4902, 0.8948, 0.4901, 0.895, 0.4899, 0.895, 0.3241, 0.9909, 0.3188, 0.9966, 0.3099, 0.9989, 0.3011, 0.9495, 0.3183, 0.997, 0.3236, 0.9913, 0.4911, 0.8755, 0.4809, 0.8746, 0.4913, 0.8754, 0.491, 0.892, 0.4911, 0.8921, 0.4822, 0.8929, 0.358, 0.8662, 0.3616, 0.8724, 0.000122, 0.9049, 0.3599, 0.8881, 0.3612, 0.8728, 0.3521, 0.861, 0.4235, 0.9718, 0.4347, 0.9758, 0.4347, 0.9758, 0.4235, 0.9718, 0.09119, 0.9916, 0.09308, 0.9911, 0.09393, 0.9923, 0.09265, 0.9937, 0.09583, 0.9904, 0.09991, 0.9904, 0.09924, 0.9884, 0.4084, 0.9541, 0.4144, 0.9643, 0.4144, 0.9643, 0.4084, 0.9541, 0.4083, 0.9542, 0.4142, 0.9644, 0.4142, 0.9644, 0.4083, 0.9542, 0.00354, 0.9911, 0.00354, 0.99, 0.00708, 0.99, 0.00708, 0.9911, 0.4235, 0.9133, 0.4347, 0.9092, 0.4347, 0.9092, 0.4235, 0.9133, 0.4578, 0.9718, 0.4467, 0.9758, 0.4467, 0.9758, 0.4578, 0.9718, 0.0274, 0.9932, 0.01642, 0.9932, 0.03107, 0.9932, 0.04205, 0.9932, 0.4062, 0.9426, 0.4083, 0.9542, 0.4083, 0.9542, 0.4062, 0.9426, 0.4084, 0.9541, 0.4144, 0.9643, 0.4014, 0.975, 0.3925, 0.9598, 0.4234, 0.9133, 0.4142, 0.9209, 0.4142, 0.9209, 0.4234, 0.9133, 0.4729, 0.931, 0.467, 0.9208, 0.48, 0.91, 0.4889, 0.9252, 0.4318, 0.9923, 0.415, 0.9863, 0.4235, 0.9718, 0.4347, 0.9758, 0.4063, 0.9426, 0.4084, 0.9541, 0.3925, 0.9598, 0.3893, 0.9426, 0.4729, 0.9541, 0.475, 0.9426, 0.475, 0.9426, 0.4729, 0.9541, 0.3925, 0.9252, 0.4014, 0.91, 0.4144, 0.9208, 0.4084, 0.931, 0.4063, 0.9426, 0.4084, 0.9541, 0.4084, 0.9541, 0.4063, 0.9426, 0.4669, 0.9644, 0.4729, 0.9542, 0.4888, 0.9599, 0.4799, 0.9751, 0.5151, 1.0, 0.4907, 1.0, 0.4907, 0.0, 0.5151, 0.0, 0.4729, 0.9541, 0.475, 0.9426, 0.475, 0.9426, 0.4729, 0.9541, 0.4347, 0.9758, 0.4467, 0.9758, 0.4496, 0.9923, 0.4318, 0.9923, 0.4941, 0.8958, 0.4941, 0.8932, 0.481, 0.8932, 0.4811, 0.8958, 0.48, 0.91, 0.4889, 0.9252, 0.4729, 0.931, 0.467, 0.9208, 0.4144, 0.9208, 0.4084, 0.931, 0.4084, 0.931, 0.4144, 0.9208, 11.21, 75.7, 11.33, 70.53, 11.18, 70.53, 11.06, 75.7, 0.475, 0.9426, 0.4729, 0.931, 0.4889, 0.9252, 0.4919, 0.9426, 0.4142, 0.9209, 0.4083, 0.9311, 0.4083, 0.931, 0.4142, 0.9209, 0.4669, 0.9209, 0.4729, 0.931, 0.4729, 0.9311, 0.4669, 0.9209, 0.4083, 0.9311, 0.4062, 0.9426, 0.4062, 0.9426, 0.4083, 0.931, 0.4144, 0.9208, 0.4084, 0.931, 0.4084, 0.931, 0.4144, 0.9208, 0.467, 0.9208, 0.4578, 0.9133, 0.4578, 0.9133, 0.467, 0.9208, 0.4235, 0.9133, 0.4467, 0.9092, 0.467, 0.9208, 0.4235, 0.9133, 0.4467, 0.9092, 0.467, 0.9208, 0.4467, 0.9758, 0.467, 0.9208, 0.475, 0.9426, 0.4083, 0.9542, 0.4083, 0.9311, 0.4234, 0.9133, 0.4235, 0.9718, 0.4347, 0.9758, 0.4347, 0.9758, 0.4235, 0.9718, 0.467, 0.9643, 0.4467, 0.9758, 0.475, 0.9426, 0.4084, 0.9541, 0.4144, 0.9643, 0.4144, 0.9643, 0.4084, 0.9541, 0.4467, 0.9758, 0.4235, 0.9718, 0.4084, 0.9541, 0.4084, 0.9541, 0.4084, 0.931, 0.4235, 0.9133, 0.467, 0.9643, 0.4467, 0.9758, 0.475, 0.9426, 0.4084, 0.9541, 0.4084, 0.931, 0.4235, 0.9133, 0.4083, 0.9542, 0.4083, 0.9311, 0.4234, 0.9133, 0.04205, 0.9995, 0.03107, 0.9995, 0.01642, 0.9995, 0.0274, 0.9995, 0.4465, 0.9093, 0.4578, 0.9133, 0.4578, 0.9133, 0.4465, 0.9093, 0.4142, 0.9644, 0.4234, 0.9719, 0.4149, 0.9864, 0.4012, 0.9751, 0.4662, 0.8989, 0.4799, 0.9102, 0.4669, 0.9209, 0.4578, 0.9133, 0.4669, 0.9209, 0.4578, 0.9133, 0.4662, 0.8989, 0.4799, 0.9102, 0.4235, 0.9133, 0.4144, 0.9208, 0.4014, 0.91, 0.415, 0.8988, 0.4083, 0.931, 0.4062, 0.9426, 0.3892, 0.9426, 0.3923, 0.9254, 0.09583, 0.9904, 0.09528, 0.994, 0.09753, 0.9937, 0.09583, 0.9904, 0.09753, 0.9871, 0.09528, 0.9868, 0.09583, 0.9904, 0.0932, 0.9876, 0.09192, 0.9893, 0.09583, 0.9904, 0.09192, 0.9914, 0.0932, 0.9931, 0.09583, 0.9904, 0.09924, 0.9923, 0.09991, 0.9904, 0.000122, 0.9049, 0.4883, 0.2404, 0.4905, 0.2557, 0.09583, 0.9904, 0.09393, 0.9884, 0.09546, 0.9878, 0.4809, 0.8746, 0.4949, 0.8894, 0.4949, 0.8898, 0.4822, 0.8929, 0.4942, 0.8777, 0.4943, 0.8781, 0.4904, 0.2557, 0.4882, 0.2405, 0.06915, 0.788, 0.4926, 0.8949, 0.4854, 0.8949, 0.4854, 0.8738, 0.4926, 0.8738, 0.4822, 0.8929, 0.4943, 0.8785, 0.4944, 0.8788, 0.000122, 0.9049, 0.4946, 0.2714, 0.4969, 0.2861, 0.4809, 0.8746, 0.4951, 0.8887, 0.4951, 0.889, 0.4968, 0.2862, 0.4944, 0.2715, 0.4904, 0.2557, 0.4802, 0.5505, 0.4703, 0.5543, 0.4969, 0.5239, 0.47, 0.5545, 0.4798, 0.5508, 0.4966, 0.5241, 0.494, 0.8848, 0.4938, 0.8849, 0.4944, 0.8842, 0.4946, 0.8827, 0.4951, 0.8833, 0.4944, 0.8826, 0.4467, 0.9758, 0.4578, 0.9718, 0.4663, 0.9863, 0.4496, 0.9923, 0.4084, 0.9541, 0.4144, 0.9643, 0.4014, 0.975, 0.3925, 0.9598, 0.4465, 0.976, 0.4578, 0.9719, 0.4662, 0.9864, 0.4495, 0.9924, 0.4084, 0.931, 0.4063, 0.9426, 0.3893, 0.9426, 0.3925, 0.9252, 0.467, 0.9643, 0.4729, 0.9541, 0.4889, 0.9598, 0.48, 0.975, 0.4467, 0.9092, 0.4347, 0.9092, 0.4318, 0.8928, 0.4496, 0.8928, 0.415, 0.8988, 0.4318, 0.8928, 0.4347, 0.9092, 0.4235, 0.9133, 0.4084, 0.931, 0.4063, 0.9426, 0.3893, 0.9426, 0.3925, 0.9252, 0.475, 0.9426, 0.4729, 0.931, 0.4888, 0.9254, 0.4919, 0.9426, 0.4084, 0.9541, 0.4144, 0.9643, 0.4014, 0.975, 0.3925, 0.9598, 0.467, 0.9208, 0.4578, 0.9133, 0.4663, 0.8988, 0.48, 0.91, 0.4578, 0.9718, 0.467, 0.9643, 0.48, 0.975, 0.4663, 0.9863, 0.3892, 0.9426, 0.3923, 0.9254, 0.4083, 0.931, 0.4062, 0.9426, 0.4578, 0.9718, 0.467, 0.9643, 0.48, 0.975, 0.4663, 0.9863, 0.467, 0.9643, 0.4729, 0.9541, 0.4889, 0.9598, 0.48, 0.975, 0.4465, 0.976, 0.4578, 0.9719, 0.4662, 0.9864, 0.4495, 0.9924, 0.4496, 0.8928, 0.4663, 0.8988, 0.4578, 0.9133, 0.4467, 0.9092, 0.4729, 0.9541, 0.475, 0.9426, 0.4919, 0.9426, 0.4889, 0.9598, 0.4235, 0.9133, 0.4144, 0.9208, 0.4014, 0.91, 0.415, 0.8988, 0.48, 0.91, 0.4889, 0.9252, 0.4729, 0.931, 0.467, 0.9208, 0.467, 0.9643, 0.4729, 0.9541, 0.4889, 0.9598, 0.48, 0.975, 0.4318, 0.9923, 0.415, 0.9863, 0.4235, 0.9718, 0.4347, 0.9758, 0.000183, 0.905, 0.3022, 0.9981, 0.3094, 0.9993, 0.4902, 0.8948, 0.4899, 0.895, 0.4897, 0.895, 0.3241, 0.9909, 0.3099, 0.9989, 0.3027, 0.9977, 0.4144, 0.9643, 0.4235, 0.9718, 0.4235, 0.9718, 0.4144, 0.9643, 0.4144, 0.9643, 0.4235, 0.9718, 0.4235, 0.9718, 0.4144, 0.9643, 0.4063, 0.9426, 0.4084, 0.9541, 0.4084, 0.9541, 0.4063, 0.9426, 0.467, 0.9643, 0.4729, 0.9541, 0.4729, 0.9541, 0.467, 0.9643, 0.4669, 0.9209, 0.4729, 0.931, 0.4729, 0.9311, 0.4669, 0.9209, 0.4669, 0.9209, 0.4578, 0.9133, 0.4578, 0.9133, 0.4669, 0.9209, 0.467, 0.9643, 0.4729, 0.9541, 0.4729, 0.9541, 0.467, 0.9643, 0.5005, 0.7498, 0.5005, 0.376, 0.999, 0.376, 0.999, 0.7498, 0.09583, 0.9904, 0.09876, 0.9904, 0.09827, 0.9918, 0.09583, 0.9904, 0.09393, 0.9923, 0.09308, 0.9911, 0.09583, 0.9904, 0.09705, 0.9927, 0.09546, 0.9929, 0.09583, 0.9904, 0.09705, 0.988, 0.09827, 0.989, 0.4911, 0.8923, 0.4911, 0.8925, 0.4822, 0.8929, 0.09583, 0.9904, 0.09308, 0.9896, 0.09393, 0.9884, 0.4465, 0.976, 0.4234, 0.9719, 0.4083, 0.9542, 0.3599, 0.8881, 0.3616, 0.8801, 0.3612, 0.8728, 0.4465, 0.976, 0.4234, 0.9719, 0.4083, 0.9542, 0.4913, 0.8752, 0.4809, 0.8746, 0.4913, 0.8751, 0.4902, 0.8727, 0.4896, 0.8726, 0.4898, 0.8726, 0.3621, 0.8798, 0.3604, 0.8877, 0.000122, 0.9049, 0.4144, 0.9643, 0.4084, 0.9541, 0.4084, 0.9541, 0.4144, 0.9643, 0.4729, 0.9541, 0.467, 0.9643, 0.475, 0.9426, 0.4729, 0.9541, 0.467, 0.9643, 0.475, 0.9426, 0.4234, 0.9133, 0.4465, 0.9093, 0.4669, 0.9209, 0.4346, 0.9093, 0.4234, 0.9133, 0.4234, 0.9133, 0.4346, 0.9093, 0.4084, 0.9541, 0.4084, 0.931, 0.4235, 0.9133, 0.4235, 0.9133, 0.4347, 0.9092, 0.4467, 0.9092, 0.4467, 0.9758, 0.4235, 0.9718, 0.4084, 0.9541, 0.00708, 0.99, 0.00354, 0.99, 0.00354, 0.9893, 0.00708, 0.9893, 0.467, 0.9208, 0.4729, 0.931, 0.475, 0.9426, 0.4467, 0.9758, 0.4235, 0.9718, 0.4084, 0.9541, 0.4234, 0.9133, 0.4465, 0.9093, 0.4669, 0.9209, 0.4235, 0.9133, 0.4467, 0.9092, 0.467, 0.9208, 0.4729, 0.9542, 0.4669, 0.9644, 0.475, 0.9426, 0.4467, 0.9758, 0.4235, 0.9718, 0.4084, 0.9541, 0.0274, 0.9995, 0.0274, 0.9932, 0.04205, 0.9932, 0.04205, 0.9995, 0.475, 0.9426, 0.4729, 0.9311, 0.4729, 0.931, 0.475, 0.9426, 0.4669, 0.9209, 0.4729, 0.9311, 0.475, 0.9426, 0.4234, 0.9719, 0.4142, 0.9644, 0.4083, 0.9542, 0.467, 0.9208, 0.4578, 0.9133, 0.4578, 0.9133, 0.467, 0.9208, 0.4084, 0.931, 0.4144, 0.9208, 0.4235, 0.9133, 0.4083, 0.9311, 0.4142, 0.9209, 0.4234, 0.9133, 0.4347, 0.9758, 0.4467, 0.9758, 0.4467, 0.9758, 0.4347, 0.9758, 0.4578, 0.9133, 0.4465, 0.9093, 0.4465, 0.9093, 0.4578, 0.9133, 0.5012, 0.145, 0.5012, 0.1397, 0.9991, 0.1397, 0.9991, 0.145, 0.4144, 0.9208, 0.4235, 0.9133, 0.4235, 0.9133, 0.4144, 0.9208, 0.4235, 0.9133, 0.4144, 0.9208, 0.4144, 0.9208, 0.4235, 0.9133, 0.4235, 0.9133, 0.4144, 0.9208, 0.4144, 0.9208, 0.4235, 0.9133, 0.4084, 0.9541, 0.4144, 0.9643, 0.4144, 0.9643, 0.4084, 0.9541, 0.4578, 0.9718, 0.4467, 0.9758, 0.4467, 0.9758, 0.4578, 0.9718, 0.4234, 0.9719, 0.4142, 0.9644, 0.4142, 0.9644, 0.4234, 0.9719, 0.05444, 0.9964, 0.05444, 0.9937, 0.05798, 0.9937, 0.05798, 0.9964, 0.4234, 0.9719, 0.4142, 0.9644, 0.4142, 0.9644, 0.4234, 0.9719, 0.4729, 0.9541, 0.467, 0.9643, 0.467, 0.9643, 0.4729, 0.9541, 0.475, 0.9426, 0.4729, 0.9541, 0.4729, 0.9541, 0.475, 0.9426, 0.4235, 0.9133, 0.4144, 0.9208, 0.4144, 0.9208, 0.4235, 0.9133, 0.4235, 0.9718, 0.4347, 0.9758, 0.4347, 0.9758, 0.4235, 0.9718, 0.4084, 0.931, 0.4063, 0.9426, 0.4063, 0.9426, 0.4084, 0.931, 0.475, 0.9426, 0.4729, 0.931, 0.4729, 0.931, 0.475, 0.9426, 0.4084, 0.931, 0.4063, 0.9426, 0.4063, 0.9426, 0.4084, 0.931, 0.4062, 0.9426, 0.4083, 0.9542, 0.4083, 0.9542, 0.4062, 0.9426, 0.475, 0.9426, 0.4729, 0.931, 0.4729, 0.931, 0.475, 0.9426, 0.475, 0.9426, 0.4729, 0.931, 0.4729, 0.931, 0.475, 0.9426, 0.4083, 0.9542, 0.4142, 0.9644, 0.4142, 0.9644, 0.4083, 0.9542, 0.4346, 0.9093, 0.4234, 0.9133, 0.4234, 0.9133, 0.4346, 0.9093, 0.4578, 0.9718, 0.467, 0.9643, 0.467, 0.9643, 0.4578, 0.9718, 0.4083, 0.9311, 0.4062, 0.9426, 0.4062, 0.9426, 0.4083, 0.931, 0.4144, 0.9643, 0.4235, 0.9718, 0.4235, 0.9718, 0.4144, 0.9643, 0.467, 0.9208, 0.4578, 0.9133, 0.4578, 0.9133, 0.467, 0.9208, 0.4729, 0.931, 0.475, 0.9426, 0.475, 0.9426, 0.4729, 0.931, 0.9991, 0.1492, 0.9993, 0.3745, 0.5014, 0.3745, 0.5012, 0.1492, 0.4234, 0.9719, 0.4346, 0.976, 0.4346, 0.976, 0.4234, 0.9719, 0.467, 0.9208, 0.4578, 0.9133, 0.4578, 0.9133, 0.467, 0.9208, 0.4669, 0.9209, 0.4578, 0.9133, 0.4578, 0.9133, 0.4669, 0.9209, 0.4729, 0.9542, 0.475, 0.9426, 0.475, 0.9426, 0.4729, 0.9542, 0.4669, 0.9644, 0.4729, 0.9542, 0.4729, 0.9542, 0.4669, 0.9644, 0.4234, 0.9719, 0.4142, 0.9644, 0.4083, 0.9542, 0.4669, 0.9209, 0.4729, 0.9311, 0.475, 0.9426, 0.4467, 0.9092, 0.4578, 0.9133, 0.467, 0.9208, 0.4235, 0.9718, 0.4144, 0.9643, 0.4084, 0.9541, 0.467, 0.9208, 0.4729, 0.931, 0.475, 0.9426, 0.4235, 0.9133, 0.4347, 0.9092, 0.4467, 0.9092, 0.467, 0.9208, 0.4729, 0.931, 0.475, 0.9426, 0.4235, 0.9718, 0.4144, 0.9643, 0.4084, 0.9541, 0.4235, 0.9133, 0.4347, 0.9092, 0.4467, 0.9092, 0.4465, 0.976, 0.4346, 0.976, 0.4234, 0.9719, 0.4084, 0.9541, 0.4063, 0.9426, 0.4084, 0.931, 0.4669, 0.9644, 0.4578, 0.9719, 0.4465, 0.976, 0.4467, 0.9758, 0.4347, 0.9758, 0.4235, 0.9718, 0.4467, 0.9092, 0.4578, 0.9133, 0.467, 0.9208, 0.467, 0.9643, 0.4578, 0.9718, 0.4467, 0.9758, 0.4084, 0.931, 0.4144, 0.9208, 0.4235, 0.9133, 0.467, 0.9643, 0.4578, 0.9718, 0.4467, 0.9758, 0.467, 0.9208, 0.4729, 0.931, 0.475, 0.9426, 0.4084, 0.9541, 0.4063, 0.9426, 0.4084, 0.931, 0.4669, 0.9644, 0.4578, 0.9719, 0.4465, 0.976, 0.467, 0.9643, 0.4578, 0.9718, 0.4467, 0.9758, 0.4084, 0.931, 0.4144, 0.9208, 0.4235, 0.9133, 0.4467, 0.9092, 0.4578, 0.9133, 0.467, 0.9208, 0.4084, 0.931, 0.4144, 0.9208, 0.4235, 0.9133, 0.467, 0.9643, 0.4578, 0.9718, 0.4467, 0.9758, 0.4467, 0.9092, 0.4578, 0.9133, 0.467, 0.9208, 0.4729, 0.9541, 0.467, 0.9643, 0.475, 0.9426, 0.4235, 0.9718, 0.4144, 0.9643, 0.4084, 0.9541, 0.4465, 0.9093, 0.4578, 0.9133, 0.4669, 0.9209, 0.4084, 0.9541, 0.4063, 0.9426, 0.4084, 0.931, 0.4084, 0.9541, 0.4063, 0.9426, 0.4084, 0.931, 0.4467, 0.9758, 0.4347, 0.9758, 0.4235, 0.9718, 0.4235, 0.9718, 0.4144, 0.9643, 0.4084, 0.9541, 0.4467, 0.9758, 0.4347, 0.9758, 0.4235, 0.9718, 0.4729, 0.9541, 0.467, 0.9643, 0.475, 0.9426, 0.4467, 0.9758, 0.4347, 0.9758, 0.4235, 0.9718, 0.4083, 0.9542, 0.4062, 0.9426, 0.4083, 0.9311, 0.4465, 0.9093, 0.4578, 0.9133, 0.4669, 0.9209, 0.4465, 0.976, 0.4346, 0.976, 0.4234, 0.9719, 0.4083, 0.9311, 0.4142, 0.9209, 0.4234, 0.9133, 0.4235, 0.9133, 0.4347, 0.9092, 0.4467, 0.9092, 0.4234, 0.9133, 0.4346, 0.9093, 0.4465, 0.9093, 0.4234, 0.9133, 0.4346, 0.9093, 0.4465, 0.9093, 0.4083, 0.9542, 0.4062, 0.9426, 0.4083, 0.9311, 0.4729, 0.9542, 0.4669, 0.9644, 0.475, 0.9426, 0.9999, 0.000977, 0.9999, 0.9999, 0.000977, 0.9999, 0.000977, 0.000977, 0.03143, 0.9838, 0.005615, 0.9838, 0.01318, 0.9704, 0.4909, 0.8918, 0.491, 0.892, 0.4822, 0.8929, 0.491, 0.8757, 0.4809, 0.8746, 0.4911, 0.8755, 0.3612, 0.8728, 0.3576, 0.8666, 0.3521, 0.861, 0.3525, 0.8607, 0.358, 0.8662, 0.000122, 0.9049, 0.4467, 0.9092, 0.4347, 0.9092, 0.4347, 0.9092, 0.4467, 0.9092, 0.03064, 0.9839, 0.004822, 0.9839, 0.01172, 0.9705, 0.03137, 0.9838, 0.00592, 0.9839, 0.01337, 0.9705, 0.03027, 0.9916, 0.001221, 0.9919, 0.009155, 0.9729, 0.09192, 0.9893, 0.09076, 0.989, 0.09076, 0.9917, 0.09192, 0.9914, 0.7682, 0.9413, 0.5, 0.9482, 0.5, 0.7782, 0.7751, 0.7751, -11.55, -11.54, -11.74, -13.71, 0.0, -13.72, 0.0, -11.75, 0.4346, 0.9093, 0.4234, 0.9133, 0.4149, 0.8989, 0.4316, 0.8928, 0.04187, 0.8526, 0.06915, 0.788, 0.3245, 0.8666, 0.3066, 0.9344, 40.6, 39.0, 40.61, 0.5891, 40.46, 0.6084, 40.46, 38.97, 27.52, 46.94, 23.59, 49.17, 23.49, 49.06, 27.45, 46.81, 40.46, 38.97, 40.46, 0.6084, 40.61, 0.5891, 40.6, 39.0, 0.5, 0.5, 0.7782, 0.5, 0.7751, 0.7751, 0.5, 0.7782, 27.52, 46.94, 23.59, 49.17, 23.49, 49.06, 27.45, 46.81, 39.28, 42.16, 40.15, 40.69, 40.28, 40.73, 39.4, 42.25, 13.06, 84.44, 14.67, 88.02, 14.52, 88.09, 12.89, 84.53, 19.66, 97.68, 14.13, 114.3, 14.25, 114.4, 19.81, 97.72, 12.32, 64.96, 14.38, 59.84, 14.25, 59.79, 12.19, 64.91, 14.13, 114.3, 19.66, 97.68, 19.81, 97.72, 14.25, 114.4, 19.99, 95.15, 20.08, 96.4, 19.93, 96.4, 19.85, 95.22, 19.66, 97.68, 14.13, 114.3, 14.25, 114.4, 19.81, 97.72, -35.21, 100.5, 10.87, 115.4, 10.84, 115.5, -35.21, 100.6, 36.41, 43.88, 37.91, 43.27, 37.99, 43.39, 36.46, 44.01, 39.15, -6.755, 39.15, -45.44, 39.3, -45.44, 39.29, -6.778, 14.38, 59.84, 12.32, 64.96, 12.19, 64.91, 14.25, 59.79, 11.06, 75.7, 11.18, 70.53, 11.33, 70.53, 11.21, 75.7, 18.46, 93.32, 16.43, 91.04, 16.55, 90.94, 18.56, 93.22, 0.4946, 0.8796, 0.4941, 0.8958, 0.4811, 0.8958, 0.481, 0.8796, 14.67, 88.02, 13.06, 84.44, 12.89, 84.53, 14.52, 88.09, 11.69, 80.38, 11.06, 75.7, 11.21, 75.7, 11.85, 80.35, 13.06, 84.44, 14.67, 88.02, 14.52, 88.09, 12.89, 84.53, 11.18, 70.53, 12.19, 64.91, 12.32, 64.96, 11.33, 70.53, 0.4672, 0.0, 0.4907, 0.0, 0.4907, 1.0, 0.4672, 1.0, 37.99, 43.39, 39.4, 42.25, 39.28, 42.16, 37.91, 43.27, 40.15, 40.69, 39.28, 42.16, 39.4, 42.25, 40.28, 40.73, 40.15, 40.69, 39.28, 42.16, 39.4, 42.25, 40.28, 40.73, 39.15, -45.44, -35.21, -45.44, -35.21, -45.44, 39.3, -45.44, 39.3, -45.44, -35.21, -45.44, -35.21, -45.44, 39.15, -45.44, -35.21, 100.5, -35.21, -45.44, -35.21, -45.44, -35.21, 100.6, 39.15, -45.44, 39.15, -6.755, 39.29, -6.778, 39.3, -45.44, 39.15, -45.44, -35.21, -45.44, -35.21, -45.44, 39.3, -45.44, 39.15, -6.755, 39.15, -45.44, 39.3, -45.44, 39.29, -6.778, -35.21, -45.44, -35.21, 100.6, -35.21, 100.5, -35.21, -45.44, -35.21, 100.5, 10.87, 115.4, 10.84, 115.5, -35.21, 100.6, 10.87, 115.4, -35.21, 100.5, -35.21, 100.6, 10.84, 115.5, 18.46, 93.32, 16.43, 91.04, 16.55, 90.94, 18.56, 93.22, 16.43, 91.04, 18.46, 93.32, 18.56, 93.22, 16.55, 90.94, 36.41, 43.88, 31.77, 45.1, 31.81, 45.24, 36.46, 44.01, 40.11, -1.765, 40.46, 0.6084, 40.61, 0.5891, 40.25, -1.801, 0.3011, 0.9495, 0.0365, 0.8681, 0.000183, 0.905, 0.3094, 0.9993, 0.2318, 0.05872, 0.5, 0.05176, 0.5, 0.2218, 0.2249, 0.2249, 14.25, 114.4, 13.41, 115.4, 13.33, 115.2, 14.13, 114.3, -18.06, 11.05, -22.36, 11.65, -22.39, 5.93, -19.01, 7.003, 0.5151, 0.0, 1.0, 0.0, 1.0, 1.0, 0.5151, 1.0, 0.4941, 0.8729, 0.4941, 0.8796, 0.481, 0.8796, 0.481, 0.873, 0.4672, 1.0, 0.0, 1.0, 0.0, 0.0, 0.4672, 0.0, 19.94, 51.93, 16.84, 55.48, 16.97, 55.57, 20.07, 52.03, 39.15, -45.44, 39.15, -6.755, 39.29, -6.778, 39.3, -45.44, 16.84, 55.48, 19.94, 51.93, 20.07, 52.03, 16.97, 55.57, 19.94, 51.93, 16.84, 55.48, 16.97, 55.57, 20.07, 52.03, 0.09119, 0.9916, 0.09076, 0.9917, 0.09076, 0.989, 0.09119, 0.9891, 11.98, 115.6, 13.33, 115.2, 13.41, 115.4, 12.0, 115.7, 11.18, 70.53, 12.19, 64.91, 12.32, 64.96, 11.33, 70.53, 11.69, 80.38, 12.89, 84.53, 13.06, 84.44, 11.85, 80.35, 19.31, 94.21, 18.46, 93.32, 18.56, 93.22, 19.42, 94.13, 16.43, 91.04, 18.46, 93.32, 18.56, 93.22, 16.55, 90.94, 40.25, -1.801, 39.63, -4.331, 39.49, -4.298, 40.11, -1.765, 40.25, -1.801, 39.63, -4.331, 39.49, -4.298, 40.11, -1.765, 20.08, 96.4, 19.99, 95.15, 19.85, 95.22, 19.93, 96.4, 18.06, -10.94, 11.55, -11.54, 22.28, -13.75, 0.05798, 0.99, 0.05444, 0.99, 0.05444, 0.9893, 0.05798, 0.9893, -18.06, 11.05, -11.55, 11.6, -22.36, 11.65, 19.85, 95.22, 19.31, 94.21, 19.42, 94.13, 19.99, 95.15, 19.31, 94.21, 19.85, 95.22, 19.99, 95.15, 19.42, 94.13, 16.84, 55.48, 14.25, 59.79, 14.38, 59.84, 16.97, 55.57, 14.25, 59.79, 16.84, 55.48, 16.97, 55.57, 14.38, 59.84, 0.3245, 0.8667, 0.3294, 0.8719, 0.3521, 0.861, 0.3388, 0.8469, 23.49, 49.06, 19.94, 51.93, 20.07, 52.03, 23.59, 49.17, 14.52, 88.09, 16.43, 91.04, 16.55, 90.94, 14.67, 88.02, 14.13, 114.3, 19.66, 97.68, 19.81, 97.72, 14.25, 114.4, 37.91, 43.27, 39.28, 42.16, 39.4, 42.25, 37.99, 43.39, 40.46, 0.6084, 40.11, -1.765, 40.25, -1.801, 40.61, 0.5891, 12.89, 84.53, 11.69, 80.38, 11.85, 80.35, 13.06, 84.44, 10.87, 115.4, 11.98, 115.6, 12.0, 115.7, 10.84, 115.5, -19.01, -7.06, -22.39, -8.765, -22.52, -13.74, -18.06, -10.94, -19.01, -7.06, -19.31, -0.1113, -22.38, -1.931, -22.39, -8.765, 19.31, -0.1113, 19.01, -7.06, 22.4, -9.564, 22.4, -1.607, 11.73, 11.52, 18.06, 11.05, 22.34, 11.74, 16.84, 55.48, 14.25, 59.79, 14.38, 59.84, 16.97, 55.57, 27.45, 46.81, 31.77, 45.1, 31.81, 45.24, 27.52, 46.94, -11.74, -13.71, -18.06, -10.94, -22.52, -13.74, 13.33, 115.2, 11.98, 115.6, 12.0, 115.7, 13.41, 115.4, 19.93, 96.4, 19.85, 95.22, 19.99, 95.15, 20.08, 96.4, 11.06, 75.7, 11.69, 80.38, 11.85, 80.35, 11.21, 75.7, 14.67, 88.02, 16.55, 90.94, 16.43, 91.04, 14.52, 88.09, 19.31, 94.21, 19.85, 95.22, 19.99, 95.15, 19.42, 94.13, -11.55, 11.6, 0.0, 11.76, 0.0, 11.52, -11.63, 11.53, 40.6, 39.0, 40.61, 0.5891, 40.46, 0.6084, 40.46, 38.97, 39.28, 42.16, 40.15, 40.69, 40.28, 40.73, 39.4, 42.25, 11.55, 11.6, 18.06, 11.05, 11.73, 11.52, 40.11, -1.765, 39.49, -4.298, 39.63, -4.331, 40.25, -1.801, 0.467, 0.9208, 0.4729, 0.931, 0.4729, 0.931, 0.467, 0.9208, 11.69, 80.38, 12.89, 84.53, 13.06, 84.44, 11.85, 80.35, 12.89, 84.53, 11.69, 80.38, 11.85, 80.35, 13.06, 84.44, -11.55, -11.54, -18.06, -10.94, -11.74, -13.71, 36.41, 43.88, 31.77, 45.1, 31.81, 45.24, 36.46, 44.01, 36.46, 44.01, 31.81, 45.24, 31.77, 45.1, 36.41, 43.88, 39.4, 42.25, 37.99, 43.39, 37.91, 43.27, 39.28, 42.16, 20.08, 96.4, 19.99, 95.15, 19.85, 95.22, 19.93, 96.4, 13.41, 115.4, 14.25, 114.4, 14.13, 114.3, 13.33, 115.2, 13.41, 115.4, 14.25, 114.4, 14.13, 114.3, 13.33, 115.2, 13.33, 115.2, 11.98, 115.6, 12.0, 115.7, 13.41, 115.4, 11.98, 115.6, 13.33, 115.2, 13.41, 115.4, 12.0, 115.7, 27.45, 46.81, 31.77, 45.1, 31.81, 45.24, 27.52, 46.94, 19.85, 95.22, 19.31, 94.21, 19.42, 94.13, 19.99, 95.15, 14.67, 88.02, 16.55, 90.94, 16.43, 91.04, 14.52, 88.09, 14.52, 88.09, 16.43, 91.04, 16.55, 90.94, 14.67, 88.02, 11.69, 80.38, 11.06, 75.7, 11.21, 75.7, 11.85, 80.35, 11.06, 75.7, 11.69, 80.38, 11.85, 80.35, 11.21, 75.7, 19.94, 51.93, 23.49, 49.06, 23.59, 49.17, 20.07, 52.03, 23.49, 49.06, 19.94, 51.93, 20.07, 52.03, 23.59, 49.17, 40.46, 38.97, 40.15, 40.69, 40.28, 40.73, 40.6, 39.0, 39.49, -4.298, 39.15, -6.755, 39.29, -6.778, 39.63, -4.331, 40.46, 38.97, 40.15, 40.69, 40.28, 40.73, 40.6, 39.0, 40.15, 40.69, 40.46, 38.97, 40.6, 39.0, 40.28, 40.73, 19.94, 51.93, 23.49, 49.06, 23.59, 49.17, 20.07, 52.03, 14.25, 59.79, 16.84, 55.48, 16.97, 55.57, 14.38, 59.84, 11.21, 75.7, 11.33, 70.53, 11.18, 70.53, 11.06, 75.7, 11.06, 75.7, 11.18, 70.53, 11.33, 70.53, 11.21, 75.7, 27.45, 46.81, 23.49, 49.06, 23.59, 49.17, 27.52, 46.94, 31.77, 45.1, 27.45, 46.81, 27.52, 46.94, 31.81, 45.24, 27.45, 46.81, 23.49, 49.06, 23.59, 49.17, 27.52, 46.94, 31.77, 45.1, 27.45, 46.81, 27.52, 46.94, 31.81, 45.24, 12.19, 64.91, 11.18, 70.53, 11.33, 70.53, 12.32, 64.96, 12.19, 64.91, 11.18, 70.53, 11.33, 70.53, 12.32, 64.96, 39.15, -6.755, 39.49, -4.298, 39.63, -4.331, 39.29, -6.778, 12.32, 64.96, 14.38, 59.84, 14.25, 59.79, 12.19, 64.91, -22.36, 11.65, -11.55, 11.6, -11.63, 11.53, 39.15, -6.755, 39.49, -4.298, 39.63, -4.331, 39.29, -6.778, 39.29, -6.778, 39.63, -4.331, 39.49, -4.298, 39.15, -6.755, 12.19, 64.91, 14.25, 59.79, 14.38, 59.84, 12.32, 64.96, 40.11, -1.765, 40.46, 0.6084, 40.61, 0.5891, 40.25, -1.801, 40.25, -1.801, 40.61, 0.5891, 40.46, 0.6084, 40.11, -1.765, 40.15, 40.69, 40.46, 38.97, 40.6, 39.0, 40.28, 40.73, 37.91, 43.27, 36.41, 43.88, 36.46, 44.01, 37.99, 43.39, 36.41, 43.88, 37.91, 43.27, 37.99, 43.39, 36.46, 44.01, 37.91, 43.27, 36.41, 43.88, 36.46, 44.01, 37.99, 43.39, 0.5, 0.5, 0.2218, 0.5, 0.2249, 0.2249, 0.5, 0.2218, 22.28, -13.75, 11.55, -11.54, 11.81, -13.66, -35.21, -45.44, 39.15, -45.44, 39.3, -45.44, -35.21, -45.44, 19.31, -0.1113, 22.4, -1.607, 22.4, 5.972, 19.01, 7.003, -35.21, 100.6, -35.21, -45.44, -35.21, -45.44, -35.21, 100.5, 19.93, 96.4, 19.66, 97.68, 19.81, 97.72, 20.08, 96.4, 19.66, 97.68, 19.93, 96.4, 20.08, 96.4, 19.81, 97.72, 19.66, 97.68, 19.93, 96.4, 20.08, 96.4, 19.81, 97.72, 40.46, 38.97, 40.46, 0.6084, 40.61, 0.5891, 40.6, 39.0, 11.98, 115.6, 10.87, 115.4, 10.84, 115.5, 12.0, 115.7, 37.99, 43.39, 39.4, 42.25, 39.28, 42.16, 37.91, 43.27, 10.87, 115.4, 11.98, 115.6, 12.0, 115.7, 10.84, 115.5, 11.98, 115.6, 10.87, 115.4, 10.84, 115.5, 12.0, 115.7, 10.87, 115.4, -35.21, 100.5, -35.21, 100.6, 10.84, 115.5, 0.4063, 0.9426, 0.4084, 0.9541, 0.4084, 0.9541, 0.4063, 0.9426, 19.31, 94.21, 18.46, 93.32, 18.56, 93.22, 19.42, 94.13, 18.46, 93.32, 19.31, 94.21, 19.42, 94.13, 18.56, 93.22, 18.46, 93.32, 19.31, 94.21, 19.42, 94.13, 18.56, 93.22, 16.84, 55.48, 19.94, 51.93, 20.07, 52.03, 16.97, 55.57, 0.4347, 0.9758, 0.4467, 0.9758, 0.4467, 0.9758, 0.4347, 0.9758, 0.4929, 0.8785, 0.4823, 0.8785, 0.4823, 0.8777, 0.4929, 0.8777])
me_elevator.materials.append(mat_elevatormarquee)
me_elevator.materials.append(mat_elevatormonitor)
me_elevator.materials.append(mat_elevatorbezel)
me_elevator.materials.append(mat_elevatortextures)
me_elevator.materials.append(mat_elevatorshiny)
me_elevator.use_remesh_fix_poles = True
me_elevator.use_remesh_preserve_attributes = False
me_elevator.update()

# ---- objects
ob_elevator = bpy.data.objects.new('elevator', me_elevator)

# ---- transforms, parenting, visibility, modifiers, constraints
ob_elevator.location = (0.002087, -0.1647, 0.938)
ob_elevator.rotation_euler = (1.571, 0.0, 0.0)
_m = ob_elevator.modifiers.new('Auto Smooth', 'NODES')
_m.node_group = ng_auto_smooth
_gi = [s.identifier for s in ng_auto_smooth.interface.items_tree if s.item_type == 'SOCKET' and s.in_out == 'INPUT']
_m[_gi[1]] = 1.047  # Angle
_m = ob_elevator.modifiers.new('WeightedNormal', 'WEIGHTED_NORMAL')
_m.keep_sharp = True

# ---- collection membership
scene.collection.objects.link(ob_elevator)

# ---- scene / render settings (as saved in the file)
scene.frame_start = 1; scene.frame_end = 250; scene.frame_set(1)
scene.render.engine = 'BLENDER_EEVEE_NEXT'
scene.cycles.use_denoising = False
scene.cycles.samples = 128
scene.cycles.sampling_pattern = 'TABULATED_SOBOL'
scene.cycles.use_adaptive_sampling = False
scene.cycles.use_light_tree = False
scene.view_settings.view_transform = 'Filmic'
bpy.context.view_layer.update()

# ---- added for rendering (the .blend has no active camera and no usable light): camera, sun
cam_auto = bpy.data.cameras.new('AutoCamera')
cam_auto.lens = 50.0
cam_auto.sensor_width = 36.0
cam_auto.clip_end = 1000.0
ob_auto_camera = bpy.data.objects.new('AutoCamera', cam_auto)
scene.collection.objects.link(ob_auto_camera)
ob_auto_camera.location = (1.79246, -2.15095, 2.27165)
ob_auto_camera.rotation_euler = (1.09748, -7.21219e-08, 0.694738)
scene.camera = ob_auto_camera
light_auto_sun = bpy.data.lights.new('AutoSun', 'SUN')
light_auto_sun.energy = 3.0
light_auto_sun.angle = 0.0523599
ob_auto_sun = bpy.data.objects.new('AutoSun', light_auto_sun)
scene.collection.objects.link(ob_auto_sun)
ob_auto_sun.rotation_euler = (0.872665, 0.174533, 0.523599)
bpy.context.view_layer.update()
